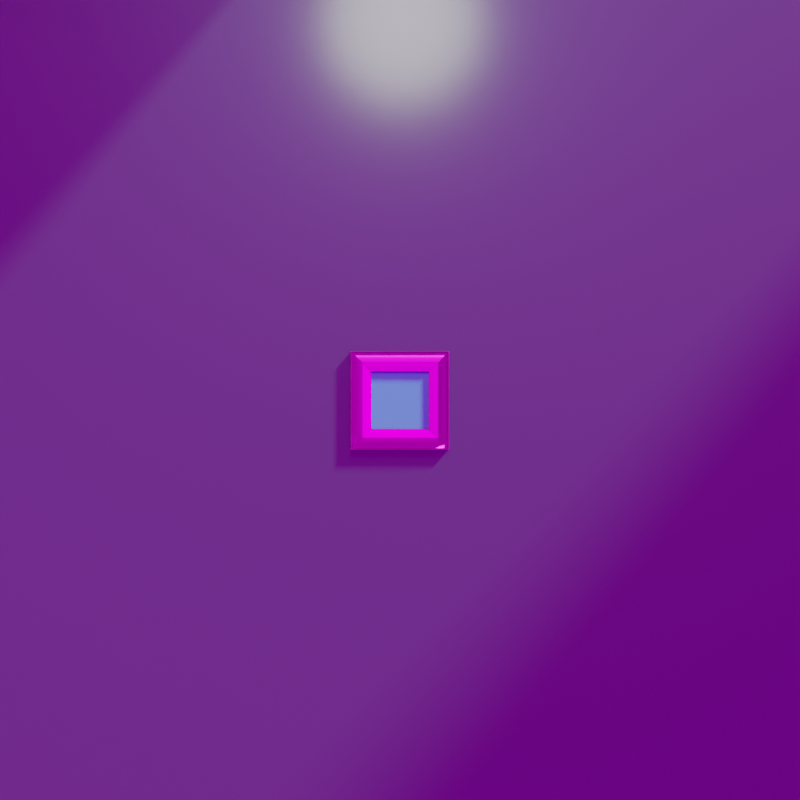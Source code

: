 # Source: art-viz.blend  (saved by Blender 2.93.21; exported with 4.5.12 LTS)
import bpy
from mathutils import Matrix  # noqa: F401  (used for matrix-valued properties, if any)

bpy.ops.wm.read_factory_settings(use_empty=True)
scene = bpy.context.scene
scene.name = 'Scene'

# ---- collections
col_collection = bpy.data.collections.new('Collection'); scene.collection.children.link(col_collection)

# ---- images (referenced by path relative to the original .blend; pixels are not part of the script)
import os
ASSET_DIR = os.environ.get("B2B_ASSET_DIR", "")  # directory of the original .blend (textures are referenced by path, not embedded)
HERE = os.path.dirname(os.path.abspath(__file__))  # packed textures are extracted next to this script under _unpacked/

def load_image(name, relpath, width, height, colorspace="sRGB"):
    """Load a texture the original file referenced (path relative to the .blend, or extracted next to this script)."""
    p = next((c for c in (os.path.join(HERE, relpath), os.path.join(ASSET_DIR, relpath)) if relpath and os.path.exists(c)), "")
    if p:
        img = bpy.data.images.load(p, check_existing=True)
        img.name = name
    else:  # same state as the original file: an image datablock whose file is absent (Cycles renders it pink)
        img = bpy.data.images.new(name, width, height)
        img.source = "FILE"
        img.filepath = "//" + (relpath or name)
    img.colorspace_settings.name = colorspace
    return img
img_paintedplaster017_2k_color_png = load_image('PaintedPlaster017_2K_Color.png', 'textures/PaintedPlaster017_2K_Color.png', 1024, 1024, 'sRGB')
img_paintedplaster017_2k_roughness_png = load_image('PaintedPlaster017_2K_Roughness.png', 'textures/PaintedPlaster017_2K_Roughness.png', 1024, 1024, 'Non-Color')
img_paintedplaster017_2k_displacement_png = load_image('PaintedPlaster017_2K_Displacement.png', 'textures/PaintedPlaster017_2K_Displacement.png', 1024, 1024, 'Non-Color')
img_fabric060_1k_color_jpg = load_image('Fabric060_1K_Color.jpg', 'textures/Fabric060_1K_Color.jpg', 1024, 1024, 'sRGB')
img_fabric060_1k_roughness_jpg = load_image('Fabric060_1K_Roughness.jpg', 'textures/Fabric060_1K_Roughness.jpg', 1024, 1024, 'Non-Color')
img_fabric060_1k_displacement_jpg = load_image('Fabric060_1K_Displacement.jpg', 'textures/Fabric060_1K_Displacement.jpg', 1024, 1024, 'Non-Color')
img_fabric060_1k_ambientocclusion_jpg = load_image('Fabric060_1K_AmbientOcclusion.jpg', 'textures/Fabric060_1K_AmbientOcclusion.jpg', 1024, 1024, 'Non-Color')
img_wood054_2k_color_png = load_image('Wood054_2K_Color.png', 'textures/Wood054_2K_Color.png', 1024, 1024, 'sRGB')
img_wood054_2k_roughness_png = load_image('Wood054_2K_Roughness.png', 'textures/Wood054_2K_Roughness.png', 1024, 1024, 'Non-Color')
img_wood054_2k_displacement_png = load_image('Wood054_2K_Displacement.png', 'textures/Wood054_2K_Displacement.png', 1024, 1024, 'Non-Color')
img_wood059_2k_color_jpg = load_image('Wood059_2K_Color.jpg', 'textures/Wood059_2K_Color.jpg', 1024, 1024, 'sRGB')
img_wood059_2k_roughness_jpg = load_image('Wood059_2K_Roughness.jpg', 'textures/Wood059_2K_Roughness.jpg', 1024, 1024, 'Non-Color')
img_wood059_2k_displacement_jpg = load_image('Wood059_2K_Displacement.jpg', 'textures/Wood059_2K_Displacement.jpg', 1024, 1024, 'Non-Color')
img_wood059_2k_ambientocclusion_jpg = load_image('Wood059_2K_AmbientOcclusion.jpg', 'textures/Wood059_2K_AmbientOcclusion.jpg', 1024, 1024, 'Non-Color')
img_wood060_2k_color_png = load_image('Wood060_2K_Color.png', 'textures/Wood060_2K_Color.png', 1024, 1024, 'sRGB')
img_wood060_2k_roughness_png = load_image('Wood060_2K_Roughness.png', 'textures/Wood060_2K_Roughness.png', 1024, 1024, 'Non-Color')
img_wood060_2k_displacement_png = load_image('Wood060_2K_Displacement.png', 'textures/Wood060_2K_Displacement.png', 1024, 1024, 'Non-Color')
img_wood060_2k_ambientocclusion_png = load_image('Wood060_2K_AmbientOcclusion.png', 'textures/Wood060_2K_AmbientOcclusion.png', 1024, 1024, 'Non-Color')
img_wood062_2k_color_png = load_image('Wood062_2K_Color.png', 'textures/Wood062_2K_Color.png', 1024, 1024, 'sRGB')
img_wood062_2k_roughness_png = load_image('Wood062_2K_Roughness.png', 'textures/Wood062_2K_Roughness.png', 1024, 1024, 'Non-Color')
img_wood062_2k_displacement_png = load_image('Wood062_2K_Displacement.png', 'textures/Wood062_2K_Displacement.png', 1024, 1024, 'Non-Color')
img_wood062_2k_ambientocclusion_png = load_image('Wood062_2K_AmbientOcclusion.png', 'textures/Wood062_2K_AmbientOcclusion.png', 1024, 1024, 'Non-Color')
img_wood063_2k_color_png = load_image('Wood063_2K_Color.png', 'textures/Wood063_2K_Color.png', 1024, 1024, 'sRGB')
img_wood063_2k_roughness_png = load_image('Wood063_2K_Roughness.png', 'textures/Wood063_2K_Roughness.png', 1024, 1024, 'Non-Color')
img_wood063_2k_displacement_png = load_image('Wood063_2K_Displacement.png', 'textures/Wood063_2K_Displacement.png', 1024, 1024, 'Non-Color')
img_wood063_2k_ambientocclusion_png = load_image('Wood063_2K_AmbientOcclusion.png', 'textures/Wood063_2K_AmbientOcclusion.png', 1024, 1024, 'Non-Color')
img_white_plaster_02_rough_4k_png = load_image('white_plaster_02_rough_4k.png', 'textures/white_plaster_02_rough_4k.jpg', 1024, 1024, 'sRGB')
img_white_plaster_02_nor_4k_png = load_image('white_plaster_02_nor_4k.png', 'textures/white_plaster_02_nor_gl_4k.exr', 1024, 1024, 'Non-Color')
img_white_plaster_02_disp_4k_png = load_image('white_plaster_02_disp_4k.png', 'textures/white_plaster_02_disp_4k.png', 1024, 1024, 'Non-Color')
img_white_plaster_02_diff_4k_png = load_image('white_plaster_02_diff_4k.png', 'textures/white_plaster_02_diff_4k.jpg', 1024, 1024, 'sRGB')
img_ornamentedframe01blackandgold_framemetalgold_basecolor_png_002 = load_image('OrnamentedFrame01BlackAndGold_FrameMetalGold_BaseColor.png.002', 'models/textures/OrnamentedFrame01BlackAndGold_FrameMetalGold_BaseColor.png', 1024, 1024, 'sRGB')
img_ornamentedframe01blackandgold_framemetalgold_basecolor_png_003 = load_image('OrnamentedFrame01BlackAndGold_FrameMetalGold_BaseColor.png.003', 'models/textures/OrnamentedFrame01BlackAndGold_FrameMetalGold_BaseColor.png', 1024, 1024, 'Non-Color')
img_ornamentedframe01blackandgold_framemetalgold_roughness_png_001 = load_image('OrnamentedFrame01BlackAndGold_FrameMetalGold_Roughness.png.001', 'models/textures/OrnamentedFrame01BlackAndGold_FrameMetalGold_Roughness.png', 1024, 1024, 'Non-Color')
img_ornamentedframe01blackandgold_framemetalgold_normal_png = load_image('OrnamentedFrame01BlackAndGold_FrameMetalGold_Normal.png', 'models/textures/OrnamentedFrame01BlackAndGold_FrameMetalGold_Normal.png', 1024, 1024, 'Non-Color')
img_ornamentedframe01blackandgold_framemetalgold_height_png_001 = load_image('OrnamentedFrame01BlackAndGold_FrameMetalGold_Height.png.001', 'models/textures/OrnamentedFrame01BlackAndGold_FrameMetalGold_Height.png', 1024, 1024, 'Non-Color')
img_ornamentedframe01blackandgold_framemetalblack_height_png_001 = load_image('OrnamentedFrame01BlackAndGold_FrameMetalBlack_Height.png.001', 'models/textures/OrnamentedFrame01BlackAndGold_FrameMetalBlack_Height.png', 1024, 1024, 'Non-Color')
img_ornamentedframe01blackandgold_framemetalblack_basecolor_png_001 = load_image('OrnamentedFrame01BlackAndGold_FrameMetalBlack_BaseColor.png.001', 'models/textures/OrnamentedFrame01BlackAndGold_FrameMetalBlack_BaseColor.png', 1024, 1024, 'sRGB')
img_ornamentedframe01blackandgold_framemetalblack_basecolor_png_002 = load_image('OrnamentedFrame01BlackAndGold_FrameMetalBlack_BaseColor.png.002', 'models/textures/OrnamentedFrame01BlackAndGold_FrameMetalBlack_BaseColor.png', 1024, 1024, 'Non-Color')
img_ornamentedframe01blackandgold_framemetalblack_roughness_png_001 = load_image('OrnamentedFrame01BlackAndGold_FrameMetalBlack_Roughness.png.001', 'models/textures/OrnamentedFrame01BlackAndGold_FrameMetalBlack_Roughness.png', 1024, 1024, 'Non-Color')
img_ornamentedframe01blackandgold_framemetalblack_normal_png = load_image('OrnamentedFrame01BlackAndGold_FrameMetalBlack_Normal.png', 'models/textures/OrnamentedFrame01BlackAndGold_FrameMetalBlack_Normal.png', 1024, 1024, 'Non-Color')
img_sky_exr = load_image('sky.exr', 'textures/sky.exr', 1024, 1024, 'Linear Rec.709')

# ---- materials (node trees are filled in below, after node groups)
mat_canvasmat = bpy.data.materials.new('CanvasMat')
mat_canvasmat.alpha_threshold = 0.0
mat_canvasmat.line_color = (0.0, 0.0, 0.0, 1.0)
mat_wall = bpy.data.materials.new('Wall')
mat_wall.displacement_method = 'BOTH'
mat_wall.roughness = 1.0
mat_framewhitewoodmat = bpy.data.materials.new('FrameWhiteWoodMat')
mat_framefabricwhite = bpy.data.materials.new('FrameFabricWhite')
mat_framefabricwhite.displacement_method = 'BOTH'
mat_framefabricwhite.roughness = 1.0
mat_frameblackwoodmat = bpy.data.materials.new('FrameBlackWoodMat')
mat_framewoodmat01 = bpy.data.materials.new('FrameWoodMat01')
mat_framewoodmat01.displacement_method = 'BOTH'
mat_framewoodmat01.roughness = 1.0
mat_framewoodmat02 = bpy.data.materials.new('FrameWoodMat02')
mat_framewoodmat02.displacement_method = 'BOTH'
mat_framewoodmat02.roughness = 1.0
mat_framewoodmt03 = bpy.data.materials.new('FrameWoodMt03')
mat_framewoodmt03.displacement_method = 'BOTH'
mat_framewoodmt03.roughness = 1.0
mat_framewoodmat04 = bpy.data.materials.new('FrameWoodMat04')
mat_framewoodmat04.displacement_method = 'BOTH'
mat_framewoodmat04.roughness = 1.0
mat_framewoodmat05 = bpy.data.materials.new('FrameWoodMat05')
mat_framewoodmat05.displacement_method = 'BOTH'
mat_framewoodmat05.roughness = 1.0
mat_white_plaster_02 = bpy.data.materials.new('white_plaster_02')
mat_white_plaster_02.displacement_method = 'DISPLACEMENT'
mat_framemetalsilver = bpy.data.materials.new('FrameMetalSilver')
mat_framemetalsilver.displacement_method = 'BOTH'
mat_framemetalsilver.roughness = 1.0
mat_framemetalgold = bpy.data.materials.new('FrameMetalGold')
mat_framemetalgold.displacement_method = 'BOTH'
mat_framemetalgold.roughness = 1.0
mat_framemetalblack = bpy.data.materials.new('FrameMetalBlack')
mat_framemetalblack.displacement_method = 'BOTH'
mat_framemetalblack.roughness = 1.0

# ---- node groups
ng_auto_smooth = bpy.data.node_groups.new('Auto Smooth', 'GeometryNodeTree')
_s = ng_auto_smooth.interface.new_socket(name='Geometry', in_out='OUTPUT', socket_type='NodeSocketGeometry')
_s = ng_auto_smooth.interface.new_socket(name='Geometry', in_out='INPUT', socket_type='NodeSocketGeometry')
_s = ng_auto_smooth.interface.new_socket(name='Angle', in_out='INPUT', socket_type='NodeSocketFloat')
_s.subtype = 'ANGLE'
_s.min_value = 0.0
_s.max_value = 3.142
ng_auto_smooth.is_modifier = True
_N = ng_auto_smooth.nodes; _L = ng_auto_smooth.links
n0 = _N.new('NodeGroupOutput'); n0.name = 'Group Output'; n0.location = (480, -100)
n1 = _N.new('NodeGroupInput'); n1.name = 'Group Input'; n1.location = (-420, -300)
n2 = _N.new('NodeGroupInput'); n2.name = 'Group Input.001'; n2.location = (-60, -100)
n3 = _N.new('GeometryNodeSetShadeSmooth'); n3.name = 'Set Shade Smooth'; n3.location = (120, -100)
n3.domain = 'EDGE'
n4 = _N.new('GeometryNodeSetShadeSmooth'); n4.name = 'Set Shade Smooth.001'; n4.location = (300, -100)
n5 = _N.new('GeometryNodeInputMeshEdgeAngle'); n5.name = 'Edge Angle'; n5.location = (-420, -220)
n6 = _N.new('GeometryNodeInputEdgeSmooth'); n6.name = 'Is Edge Smooth'; n6.location = (-60, -160)
n7 = _N.new('GeometryNodeInputShadeSmooth'); n7.name = 'Is Face Smooth'; n7.location = (-240, -340)
n8 = _N.new('FunctionNodeBooleanMath'); n8.name = 'Boolean Math'; n8.location = (-60, -220)
n9 = _N.new('FunctionNodeCompare'); n9.name = 'Compare'; n9.location = (-240, -180)
n9.operation = 'LESS_EQUAL'
_L.new(n5.outputs[0], n9.inputs[0])
_L.new(n4.outputs[0], n0.inputs[0])
_L.new(n1.outputs[1], n9.inputs[1])
_L.new(n9.outputs[0], n8.inputs[0])
_L.new(n7.outputs[0], n8.inputs[1])
_L.new(n2.outputs[0], n3.inputs[0])
_L.new(n6.outputs[0], n3.inputs[1])
_L.new(n3.outputs[0], n4.inputs[0])
_L.new(n8.outputs[0], n3.inputs[2])
n0.is_active_output = True

# ---- material node trees
mat_canvasmat.use_nodes = True; mat_canvasmat.node_tree.nodes.clear()
_N = mat_canvasmat.node_tree.nodes; _L = mat_canvasmat.node_tree.links
n0 = _N.new('ShaderNodeOutputMaterial'); n0.name = 'Material Output'; n0.location = (300, 300)
n1 = _N.new('ShaderNodeBsdfPrincipled'); n1.name = 'Principled BSDF'; n1.location = (10, 300)
n1.distribution = 'GGX'
n1.subsurface_method = 'BURLEY'
n1.inputs[0].default_value = (0.05666, 0.3092, 0.5596, 1.0)
n1.inputs[2].default_value = 0.4
n1.inputs[3].default_value = 1.45
n1.inputs[27].default_value = (0.0, 0.0, 0.0, 1.0)
n1.inputs[28].default_value = 1.0
_L.new(n1.outputs[0], n0.inputs[0])
n0.is_active_output = True
mat_wall.use_nodes = True; mat_wall.node_tree.nodes.clear()
_N = mat_wall.node_tree.nodes; _L = mat_wall.node_tree.links
n0 = _N.new('NodeFrame'); n0.name = 'Frame'; n0.location = (-1190, 30)
n0.label = 'Texture Coordinates'
n0.width = 440
n1 = _N.new('ShaderNodeOutputMaterial'); n1.name = 'Material Output'; n1.location = (0, 0)
n2 = _N.new('ShaderNodeBsdfPrincipled'); n2.name = 'Principled BSDF'; n2.location = (-340, 0)
n2.distribution = 'GGX'
n2.subsurface_method = 'BURLEY'
n2.inputs[0].default_value = (0.02732, 0.0356, 0.08866, 1.0)
n2.inputs[3].default_value = 1.45
n2.inputs[13].default_value = 1.0
n2.inputs[27].default_value = (0.0, 0.0, 0.0, 1.0)
n2.inputs[28].default_value = 1.0
n3 = _N.new('ShaderNodeTexCoord'); n3.name = 'Texture Coordinate'; n3.location = (30, -30)
n4 = _N.new('ShaderNodeMapping'); n4.name = 'Mapping'; n4.location = (270, -30)
n5 = _N.new('ShaderNodeTexImage'); n5.name = 'Image Texture'; n5.location = (-680, 0)
n5.image = img_paintedplaster017_2k_color_png
n6 = _N.new('ShaderNodeTexImage'); n6.name = 'Image Texture.001'; n6.location = (-680, -271)
n6.image = img_paintedplaster017_2k_roughness_png
n7 = _N.new('ShaderNodeTexImage'); n7.name = 'Image Texture.002'; n7.location = (-680, -542)
n7.image = img_paintedplaster017_2k_displacement_png
n8 = _N.new('ShaderNodeDisplacement'); n8.name = 'Displacement'; n8.location = (-340, -591)
n8.inputs[2].default_value = 0.1
n3.parent = n0
n4.parent = n0
_L.new(n2.outputs[0], n1.inputs[0])
_L.new(n3.outputs[2], n4.inputs[0])
_L.new(n4.outputs[0], n5.inputs[0])
_L.new(n4.outputs[0], n6.inputs[0])
_L.new(n4.outputs[0], n7.inputs[0])
_L.new(n6.outputs[0], n2.inputs[2])
_L.new(n7.outputs[0], n8.inputs[0])
_L.new(n8.outputs[0], n1.inputs[2])
n1.is_active_output = True
mat_framewhitewoodmat.use_nodes = True; mat_framewhitewoodmat.node_tree.nodes.clear()
_N = mat_framewhitewoodmat.node_tree.nodes; _L = mat_framewhitewoodmat.node_tree.links
n0 = _N.new('ShaderNodeBsdfPrincipled'); n0.name = 'Principled BSDF'; n0.location = (10, 300)
n0.distribution = 'GGX'
n0.subsurface_method = 'BURLEY'
n0.inputs[2].default_value = 0.1167
n0.inputs[3].default_value = 1.45
n0.inputs[13].default_value = 1.0
n0.inputs[27].default_value = (0.0, 0.0, 0.0, 1.0)
n0.inputs[28].default_value = 1.0
n1 = _N.new('ShaderNodeOutputMaterial'); n1.name = 'Material Output'; n1.location = (300, 300)
_L.new(n0.outputs[0], n1.inputs[0])
n1.is_active_output = True
mat_framefabricwhite.use_nodes = True; mat_framefabricwhite.node_tree.nodes.clear()
_N = mat_framefabricwhite.node_tree.nodes; _L = mat_framefabricwhite.node_tree.links
n0 = _N.new('ShaderNodeBsdfPrincipled'); n0.name = 'Principled BSDF'; n0.location = (-340, 0)
n0.distribution = 'GGX'
n0.subsurface_method = 'BURLEY'
n0.inputs[3].default_value = 1.45
n0.inputs[27].default_value = (0.0, 0.0, 0.0, 1.0)
n0.inputs[28].default_value = 1.0
n1 = _N.new('ShaderNodeOutputMaterial'); n1.name = 'Material Output'; n1.location = (0, 0)
n2 = _N.new('ShaderNodeTexCoord'); n2.name = 'Texture Coordinate'; n2.location = (30, -30)
n3 = _N.new('ShaderNodeMapping'); n3.name = 'Mapping'; n3.location = (270, -30)
n4 = _N.new('NodeFrame'); n4.name = 'Frame'; n4.location = (-1190, 30)
n4.label = 'Texture Coordinates'
n4.width = 440
n5 = _N.new('ShaderNodeTexImage'); n5.name = 'Image Texture'; n5.location = (-680, 0)
n5.image = img_fabric060_1k_color_jpg
n6 = _N.new('ShaderNodeTexImage'); n6.name = 'Image Texture.001'; n6.location = (-680, -271)
n6.image = img_fabric060_1k_roughness_jpg
n7 = _N.new('ShaderNodeTexImage'); n7.name = 'Image Texture.002'; n7.location = (-680, -542)
n7.image = img_fabric060_1k_displacement_jpg
n8 = _N.new('ShaderNodeTexImage'); n8.name = 'Image Texture.003'; n8.location = (0, 300)
n8.image = img_fabric060_1k_ambientocclusion_jpg
n9 = _N.new('ShaderNodeDisplacement'); n9.name = 'Displacement'; n9.location = (-340, -591)
n9.inputs[2].default_value = 0.2
n2.parent = n4
n3.parent = n4
_L.new(n0.outputs[0], n1.inputs[0])
_L.new(n2.outputs[2], n3.inputs[0])
_L.new(n3.outputs[0], n5.inputs[0])
_L.new(n3.outputs[0], n6.inputs[0])
_L.new(n3.outputs[0], n7.inputs[0])
_L.new(n3.outputs[0], n8.inputs[0])
_L.new(n5.outputs[0], n0.inputs[0])
_L.new(n6.outputs[0], n0.inputs[2])
_L.new(n7.outputs[0], n9.inputs[0])
_L.new(n9.outputs[0], n1.inputs[2])
n1.is_active_output = True
mat_frameblackwoodmat.use_nodes = True; mat_frameblackwoodmat.node_tree.nodes.clear()
_N = mat_frameblackwoodmat.node_tree.nodes; _L = mat_frameblackwoodmat.node_tree.links
n0 = _N.new('ShaderNodeBsdfPrincipled'); n0.name = 'Principled BSDF'; n0.location = (10, 300)
n0.distribution = 'GGX'
n0.subsurface_method = 'BURLEY'
n0.inputs[0].default_value = (0.0, 0.0, 0.0, 1.0)
n0.inputs[2].default_value = 0.2583
n0.inputs[3].default_value = 1.45
n0.inputs[13].default_value = 1.0
n0.inputs[19].default_value = 0.25
n0.inputs[20].default_value = 0.105
n0.inputs[27].default_value = (0.0, 0.0, 0.0, 1.0)
n0.inputs[28].default_value = 1.0
n1 = _N.new('ShaderNodeOutputMaterial'); n1.name = 'Material Output'; n1.location = (300, 300)
_L.new(n0.outputs[0], n1.inputs[0])
n1.is_active_output = True
mat_framewoodmat01.use_nodes = True; mat_framewoodmat01.node_tree.nodes.clear()
_N = mat_framewoodmat01.node_tree.nodes; _L = mat_framewoodmat01.node_tree.links
n0 = _N.new('ShaderNodeBsdfPrincipled'); n0.name = 'Principled BSDF'; n0.location = (-340, 0)
n0.distribution = 'GGX'
n0.subsurface_method = 'BURLEY'
n0.inputs[3].default_value = 1.45
n0.inputs[27].default_value = (0.0, 0.0, 0.0, 1.0)
n0.inputs[28].default_value = 1.0
n1 = _N.new('ShaderNodeOutputMaterial'); n1.name = 'Material Output'; n1.location = (0, 0)
n2 = _N.new('ShaderNodeTexCoord'); n2.name = 'Texture Coordinate'; n2.location = (-1160, 0)
n3 = _N.new('ShaderNodeMapping'); n3.name = 'Mapping'; n3.location = (-920, 0)
n4 = _N.new('NodeFrame'); n4.name = 'Frame'; n4.location = (0, 0)
n4.label = 'Texture Coordinates'
n4.width = 150
n5 = _N.new('ShaderNodeTexImage'); n5.name = 'Image Texture'; n5.location = (-680, 0)
n5.image = img_wood054_2k_color_png
n6 = _N.new('ShaderNodeTexImage'); n6.name = 'Image Texture.001'; n6.location = (-680, -271)
n6.image = img_wood054_2k_roughness_png
n7 = _N.new('ShaderNodeTexImage'); n7.name = 'Image Texture.002'; n7.location = (-680, -542)
n7.image = img_wood054_2k_displacement_png
n8 = _N.new('ShaderNodeDisplacement'); n8.name = 'Displacement'; n8.location = (-340, -591)
n8.inputs[2].default_value = 0.2
n2.parent = n4
n3.parent = n4
_L.new(n0.outputs[0], n1.inputs[0])
_L.new(n2.outputs[2], n3.inputs[0])
_L.new(n3.outputs[0], n5.inputs[0])
_L.new(n3.outputs[0], n6.inputs[0])
_L.new(n3.outputs[0], n7.inputs[0])
_L.new(n5.outputs[0], n0.inputs[0])
_L.new(n6.outputs[0], n0.inputs[2])
_L.new(n7.outputs[0], n8.inputs[0])
_L.new(n8.outputs[0], n1.inputs[2])
n1.is_active_output = True
mat_framewoodmat02.use_nodes = True; mat_framewoodmat02.node_tree.nodes.clear()
_N = mat_framewoodmat02.node_tree.nodes; _L = mat_framewoodmat02.node_tree.links
n0 = _N.new('ShaderNodeBsdfPrincipled'); n0.name = 'Principled BSDF'; n0.location = (-340, 0)
n0.distribution = 'GGX'
n0.subsurface_method = 'BURLEY'
n0.inputs[3].default_value = 1.45
n0.inputs[27].default_value = (0.0, 0.0, 0.0, 1.0)
n0.inputs[28].default_value = 1.0
n1 = _N.new('ShaderNodeOutputMaterial'); n1.name = 'Material Output'; n1.location = (0, 0)
n2 = _N.new('ShaderNodeTexCoord'); n2.name = 'Texture Coordinate'; n2.location = (-1160, 0)
n3 = _N.new('ShaderNodeMapping'); n3.name = 'Mapping'; n3.location = (-920, 0)
n4 = _N.new('NodeFrame'); n4.name = 'Frame'; n4.location = (0, 0)
n4.label = 'Texture Coordinates'
n4.width = 150
n5 = _N.new('ShaderNodeTexImage'); n5.name = 'Image Texture'; n5.location = (-680, 0)
n5.image = img_wood059_2k_color_jpg
n6 = _N.new('ShaderNodeTexImage'); n6.name = 'Image Texture.001'; n6.location = (-680, -271)
n6.image = img_wood059_2k_roughness_jpg
n7 = _N.new('ShaderNodeTexImage'); n7.name = 'Image Texture.002'; n7.location = (-680, -542)
n7.image = img_wood059_2k_displacement_jpg
n8 = _N.new('ShaderNodeTexImage'); n8.name = 'Image Texture.003'; n8.location = (0, 300)
n8.image = img_wood059_2k_ambientocclusion_jpg
n9 = _N.new('ShaderNodeDisplacement'); n9.name = 'Displacement'; n9.location = (-340, -591)
n9.inputs[2].default_value = 0.2
n2.parent = n4
n3.parent = n4
_L.new(n0.outputs[0], n1.inputs[0])
_L.new(n2.outputs[2], n3.inputs[0])
_L.new(n3.outputs[0], n5.inputs[0])
_L.new(n3.outputs[0], n6.inputs[0])
_L.new(n3.outputs[0], n7.inputs[0])
_L.new(n3.outputs[0], n8.inputs[0])
_L.new(n5.outputs[0], n0.inputs[0])
_L.new(n6.outputs[0], n0.inputs[2])
_L.new(n7.outputs[0], n9.inputs[0])
_L.new(n9.outputs[0], n1.inputs[2])
n1.is_active_output = True
mat_framewoodmt03.use_nodes = True; mat_framewoodmt03.node_tree.nodes.clear()
_N = mat_framewoodmt03.node_tree.nodes; _L = mat_framewoodmt03.node_tree.links
n0 = _N.new('ShaderNodeBsdfPrincipled'); n0.name = 'Principled BSDF'; n0.location = (-340, 0)
n0.distribution = 'GGX'
n0.subsurface_method = 'BURLEY'
n0.inputs[3].default_value = 1.45
n0.inputs[27].default_value = (0.0, 0.0, 0.0, 1.0)
n0.inputs[28].default_value = 1.0
n1 = _N.new('ShaderNodeOutputMaterial'); n1.name = 'Material Output'; n1.location = (0, 0)
n2 = _N.new('ShaderNodeTexCoord'); n2.name = 'Texture Coordinate'; n2.location = (-1160, 0)
n3 = _N.new('ShaderNodeMapping'); n3.name = 'Mapping'; n3.location = (-920, 0)
n4 = _N.new('NodeFrame'); n4.name = 'Frame'; n4.location = (0, 0)
n4.label = 'Texture Coordinates'
n4.width = 150
n5 = _N.new('ShaderNodeTexImage'); n5.name = 'Image Texture'; n5.location = (-680, 0)
n5.image = img_wood060_2k_color_png
n6 = _N.new('ShaderNodeTexImage'); n6.name = 'Image Texture.001'; n6.location = (-680, -271)
n6.image = img_wood060_2k_roughness_png
n7 = _N.new('ShaderNodeTexImage'); n7.name = 'Image Texture.002'; n7.location = (-680, -542)
n7.image = img_wood060_2k_displacement_png
n8 = _N.new('ShaderNodeTexImage'); n8.name = 'Image Texture.003'; n8.location = (0, 300)
n8.image = img_wood060_2k_ambientocclusion_png
n9 = _N.new('ShaderNodeDisplacement'); n9.name = 'Displacement'; n9.location = (-340, -591)
n9.inputs[2].default_value = 0.2
n2.parent = n4
n3.parent = n4
_L.new(n0.outputs[0], n1.inputs[0])
_L.new(n2.outputs[2], n3.inputs[0])
_L.new(n3.outputs[0], n5.inputs[0])
_L.new(n3.outputs[0], n6.inputs[0])
_L.new(n3.outputs[0], n7.inputs[0])
_L.new(n3.outputs[0], n8.inputs[0])
_L.new(n5.outputs[0], n0.inputs[0])
_L.new(n6.outputs[0], n0.inputs[2])
_L.new(n7.outputs[0], n9.inputs[0])
_L.new(n9.outputs[0], n1.inputs[2])
n1.is_active_output = True
mat_framewoodmat04.use_nodes = True; mat_framewoodmat04.node_tree.nodes.clear()
_N = mat_framewoodmat04.node_tree.nodes; _L = mat_framewoodmat04.node_tree.links
n0 = _N.new('ShaderNodeBsdfPrincipled'); n0.name = 'Principled BSDF'; n0.location = (-340, 0)
n0.distribution = 'GGX'
n0.subsurface_method = 'BURLEY'
n0.inputs[3].default_value = 1.45
n0.inputs[27].default_value = (0.0, 0.0, 0.0, 1.0)
n0.inputs[28].default_value = 1.0
n1 = _N.new('ShaderNodeOutputMaterial'); n1.name = 'Material Output'; n1.location = (0, 0)
n2 = _N.new('ShaderNodeTexCoord'); n2.name = 'Texture Coordinate'; n2.location = (30, -30)
n3 = _N.new('ShaderNodeMapping'); n3.name = 'Mapping'; n3.location = (270, -30)
n4 = _N.new('NodeFrame'); n4.name = 'Frame'; n4.location = (-1190, 30)
n4.label = 'Texture Coordinates'
n4.width = 440
n5 = _N.new('ShaderNodeTexImage'); n5.name = 'Image Texture'; n5.location = (-680, 0)
n5.image = img_wood062_2k_color_png
n6 = _N.new('ShaderNodeTexImage'); n6.name = 'Image Texture.001'; n6.location = (-680, -271)
n6.image = img_wood062_2k_roughness_png
n7 = _N.new('ShaderNodeTexImage'); n7.name = 'Image Texture.002'; n7.location = (-680, -542)
n7.image = img_wood062_2k_displacement_png
n8 = _N.new('ShaderNodeTexImage'); n8.name = 'Image Texture.003'; n8.location = (0, 300)
n8.image = img_wood062_2k_ambientocclusion_png
n9 = _N.new('ShaderNodeDisplacement'); n9.name = 'Displacement'; n9.location = (-340, -591)
n9.inputs[2].default_value = 0.2
n2.parent = n4
n3.parent = n4
_L.new(n0.outputs[0], n1.inputs[0])
_L.new(n2.outputs[2], n3.inputs[0])
_L.new(n3.outputs[0], n5.inputs[0])
_L.new(n3.outputs[0], n6.inputs[0])
_L.new(n3.outputs[0], n7.inputs[0])
_L.new(n3.outputs[0], n8.inputs[0])
_L.new(n5.outputs[0], n0.inputs[0])
_L.new(n6.outputs[0], n0.inputs[2])
_L.new(n7.outputs[0], n9.inputs[0])
_L.new(n9.outputs[0], n1.inputs[2])
n1.is_active_output = True
mat_framewoodmat05.use_nodes = True; mat_framewoodmat05.node_tree.nodes.clear()
_N = mat_framewoodmat05.node_tree.nodes; _L = mat_framewoodmat05.node_tree.links
n0 = _N.new('NodeFrame'); n0.name = 'Frame'; n0.location = (-1190, 30)
n0.label = 'Texture Coordinates'
n0.width = 440
n1 = _N.new('ShaderNodeBsdfPrincipled'); n1.name = 'Principled BSDF'; n1.location = (-340, 0)
n1.distribution = 'GGX'
n1.subsurface_method = 'BURLEY'
n1.inputs[3].default_value = 1.45
n1.inputs[27].default_value = (0.0, 0.0, 0.0, 1.0)
n1.inputs[28].default_value = 1.0
n2 = _N.new('ShaderNodeTexCoord'); n2.name = 'Texture Coordinate'; n2.location = (30, -30)
n3 = _N.new('ShaderNodeMapping'); n3.name = 'Mapping'; n3.location = (270, -30)
n4 = _N.new('ShaderNodeTexImage'); n4.name = 'Image Texture'; n4.location = (-680, 0)
n4.image = img_wood063_2k_color_png
n5 = _N.new('ShaderNodeTexImage'); n5.name = 'Image Texture.001'; n5.location = (-680, -271)
n5.image = img_wood063_2k_roughness_png
n6 = _N.new('ShaderNodeTexImage'); n6.name = 'Image Texture.002'; n6.location = (-680, -542)
n6.image = img_wood063_2k_displacement_png
n7 = _N.new('ShaderNodeTexImage'); n7.name = 'Image Texture.003'; n7.location = (0, 300)
n7.image = img_wood063_2k_ambientocclusion_png
n8 = _N.new('ShaderNodeDisplacement'); n8.name = 'Displacement'; n8.location = (-340, -591)
n8.inputs[2].default_value = 0.2
n9 = _N.new('ShaderNodeOutputMaterial'); n9.name = 'Material Output'; n9.location = (0, 0)
n2.parent = n0
n3.parent = n0
_L.new(n1.outputs[0], n9.inputs[0])
_L.new(n2.outputs[2], n3.inputs[0])
_L.new(n3.outputs[0], n4.inputs[0])
_L.new(n3.outputs[0], n5.inputs[0])
_L.new(n3.outputs[0], n6.inputs[0])
_L.new(n3.outputs[0], n7.inputs[0])
_L.new(n4.outputs[0], n1.inputs[0])
_L.new(n5.outputs[0], n1.inputs[2])
_L.new(n6.outputs[0], n8.inputs[0])
_L.new(n8.outputs[0], n9.inputs[2])
n9.is_active_output = True
mat_white_plaster_02.use_nodes = True; mat_white_plaster_02.node_tree.nodes.clear()
_N = mat_white_plaster_02.node_tree.nodes; _L = mat_white_plaster_02.node_tree.links
n0 = _N.new('NodeFrame'); n0.name = 'Frame.001'; n0.location = (-1491, 255)
n0.label = 'Tiling'
n0.width = 530
n0.label_size = 19
n1 = _N.new('NodeFrame'); n1.name = 'Textures'; n1.location = (-704, 541)
n1.label = 'Textures'
n1.width = 535
n2 = _N.new('ShaderNodeOutputMaterial'); n2.name = 'Material Output'; n2.location = (704, 147)
n3 = _N.new('ShaderNodeDisplacement'); n3.name = 'Displacement'; n3.location = (135, -275)
n3.inputs[1].default_value = 0.6
n4 = _N.new('ShaderNodeMapping'); n4.name = 'Mapping'; n4.location = (260, -30)
n4.width = 240
n5 = _N.new('ShaderNodeTexCoord'); n5.name = 'Texture Coordinate'; n5.location = (30, -38)
n6 = _N.new('ShaderNodeBsdfPrincipled'); n6.name = 'Principled BSDF'; n6.location = (85, 457)
n6.distribution = 'GGX'
n6.inputs[3].default_value = 1.45
n6.inputs[9].default_value = (0.04, 0.04, 0.04)
n6.inputs[19].default_value = 0.25
n6.inputs[20].default_value = 0.1345
n6.inputs[27].default_value = (0.0, 0.0, 0.0, 1.0)
n6.inputs[28].default_value = 1.0
n7 = _N.new('ShaderNodeTexImage'); n7.name = 'Image Texture.002'; n7.location = (30, -527)
n7.width = 278
n7.image = img_white_plaster_02_rough_4k_png
n8 = _N.new('ShaderNodeTexImage'); n8.name = 'Image Texture.003'; n8.location = (30, -790)
n8.width = 294
n8.image = img_white_plaster_02_nor_4k_png
n9 = _N.new('ShaderNodeTexImage'); n9.name = 'Image Texture.006'; n9.location = (37, -1090)
n9.width = 303
n9.image = img_white_plaster_02_disp_4k_png
n10 = _N.new('ShaderNodeNormalMap'); n10.name = 'Normal Map'; n10.location = (364, -689)
n10.width = 141
n11 = _N.new('ShaderNodeTexImage'); n11.name = 'Image Texture'; n11.location = (39, -30)
n11.width = 289
n11.image = img_white_plaster_02_diff_4k_png
n12 = _N.new('ShaderNodeMix'); n12.name = 'Mix'; n12.location = (-135, 483)
n12.data_type = 'RGBA'
n12.inputs[7].default_value = (0.1936, 0.1936, 0.1936, 1.0)
n4.parent = n0
n5.parent = n0
n7.parent = n1
n8.parent = n1
n9.parent = n1
n10.parent = n1
n11.parent = n1
_L.new(n6.outputs[0], n2.inputs[0])
_L.new(n4.outputs[0], n11.inputs[0])
_L.new(n8.outputs[0], n10.inputs[1])
_L.new(n3.outputs[0], n2.inputs[2])
_L.new(n4.outputs[0], n7.inputs[0])
_L.new(n4.outputs[0], n8.inputs[0])
_L.new(n9.outputs[0], n3.inputs[0])
_L.new(n4.outputs[0], n9.inputs[0])
_L.new(n5.outputs[2], n4.inputs[0])
_L.new(n11.outputs[0], n12.inputs[6])
_L.new(n10.outputs[0], n6.inputs[5])
_L.new(n12.outputs[2], n6.inputs[0])
n2.is_active_output = True
mat_framemetalsilver.use_nodes = True; mat_framemetalsilver.node_tree.nodes.clear()
_N = mat_framemetalsilver.node_tree.nodes; _L = mat_framemetalsilver.node_tree.links
n0 = _N.new('ShaderNodeOutputMaterial'); n0.name = 'Material Output'; n0.location = (0, 0)
n1 = _N.new('ShaderNodeBsdfPrincipled'); n1.name = 'Principled BSDF'; n1.location = (-340, 0)
n1.distribution = 'GGX'
n1.subsurface_method = 'BURLEY'
n1.inputs[0].default_value = (0.8514, 0.8514, 0.8514, 1.0)
n1.inputs[1].default_value = 1.0
n1.inputs[2].default_value = 0.1182
n1.inputs[3].default_value = 1.45
n1.inputs[13].default_value = 0.0
n1.inputs[27].default_value = (0.0, 0.0, 0.0, 1.0)
n1.inputs[28].default_value = 1.0
_L.new(n1.outputs[0], n0.inputs[0])
n0.is_active_output = True
mat_framemetalgold.use_nodes = True; mat_framemetalgold.node_tree.nodes.clear()
_N = mat_framemetalgold.node_tree.nodes; _L = mat_framemetalgold.node_tree.links
n0 = _N.new('NodeFrame'); n0.name = 'Frame'; n0.location = (-1620, 30)
n0.label = 'Mapping'
n0.width = 400
n1 = _N.new('NodeFrame'); n1.name = 'Frame.001'; n1.location = (-978, 230)
n1.label = 'Textures'
n1.width = 358
n2 = _N.new('ShaderNodeOutputMaterial'); n2.name = 'Material Output'; n2.location = (0, 0)
n3 = _N.new('ShaderNodeTexImage'); n3.name = 'Image Texture.001'; n3.location = (88, -30)
n3.label = 'Base Color'
n3.image = img_ornamentedframe01blackandgold_framemetalgold_basecolor_png_002
n4 = _N.new('ShaderNodeTexImage'); n4.name = 'Image Texture.002'; n4.location = (88, -310)
n4.label = 'Metallic'
n4.image = img_ornamentedframe01blackandgold_framemetalgold_basecolor_png_003
n5 = _N.new('ShaderNodeTexImage'); n5.name = 'Image Texture.003'; n5.location = (88, -590)
n5.label = 'Roughness'
n5.image = img_ornamentedframe01blackandgold_framemetalgold_roughness_png_001
n6 = _N.new('ShaderNodeTexImage'); n6.name = 'Image Texture.004'; n6.location = (88, -870)
n6.label = 'Normal'
n6.image = img_ornamentedframe01blackandgold_framemetalgold_normal_png
n7 = _N.new('ShaderNodeMapping'); n7.name = 'Mapping'; n7.location = (230, -30)
n8 = _N.new('NodeReroute'); n8.name = 'Reroute'; n8.location = (38, -650)
n8.width = 16
n8.socket_idname = 'NodeSocketVector'
n9 = _N.new('ShaderNodeTexCoord'); n9.name = 'Texture Coordinate'; n9.location = (30, -30)
n10 = _N.new('ShaderNodeTexImage'); n10.name = 'Image Texture'; n10.location = (88, -1150)
n10.label = 'Displacement'
n10.image = img_ornamentedframe01blackandgold_framemetalgold_height_png_001
n11 = _N.new('ShaderNodeDisplacement'); n11.name = 'Displacement'; n11.location = (-273, -636)
n11.inputs[2].default_value = 0.1
n12 = _N.new('ShaderNodeBsdfPrincipled'); n12.name = 'Principled BSDF'; n12.location = (-340, 0)
n12.distribution = 'GGX'
n12.subsurface_method = 'BURLEY'
n12.inputs[3].default_value = 1.45
n12.inputs[13].default_value = 0.0
n12.inputs[27].default_value = (0.0, 0.0, 0.0, 1.0)
n12.inputs[28].default_value = 1.0
n13 = _N.new('ShaderNodeNormalMap'); n13.name = 'Normal Map'; n13.location = (-590, -640)
n13.inputs[0].default_value = 0.05
n3.parent = n1
n4.parent = n1
n5.parent = n1
n6.parent = n1
n7.parent = n0
n8.parent = n1
n9.parent = n0
n10.parent = n1
_L.new(n10.outputs[0], n11.inputs[0])
_L.new(n11.outputs[0], n2.inputs[2])
_L.new(n3.outputs[0], n12.inputs[0])
_L.new(n4.outputs[0], n12.inputs[1])
_L.new(n5.outputs[0], n12.inputs[2])
_L.new(n6.outputs[0], n13.inputs[1])
_L.new(n8.outputs[0], n3.inputs[0])
_L.new(n8.outputs[0], n4.inputs[0])
_L.new(n8.outputs[0], n5.inputs[0])
_L.new(n8.outputs[0], n6.inputs[0])
_L.new(n8.outputs[0], n10.inputs[0])
_L.new(n7.outputs[0], n8.inputs[0])
_L.new(n9.outputs[2], n7.inputs[0])
_L.new(n12.outputs[0], n2.inputs[0])
_L.new(n13.outputs[0], n12.inputs[5])
n2.is_active_output = True
mat_framemetalblack.use_nodes = True; mat_framemetalblack.node_tree.nodes.clear()
_N = mat_framemetalblack.node_tree.nodes; _L = mat_framemetalblack.node_tree.links
n0 = _N.new('NodeFrame'); n0.name = 'Frame'; n0.location = (-1619, -7)
n0.label = 'Mapping'
n0.width = 400
n1 = _N.new('NodeFrame'); n1.name = 'Frame.001'; n1.location = (-977, 193)
n1.label = 'Textures'
n1.width = 358
n2 = _N.new('ShaderNodeOutputMaterial'); n2.name = 'Material Output'; n2.location = (0, 0)
n3 = _N.new('ShaderNodeTexImage'); n3.name = 'Image Texture'; n3.location = (88, -1150)
n3.label = 'Displacement'
n3.image = img_ornamentedframe01blackandgold_framemetalblack_height_png_001
n4 = _N.new('ShaderNodeTexImage'); n4.name = 'Image Texture.001'; n4.location = (88, -30)
n4.label = 'Base Color'
n4.image = img_ornamentedframe01blackandgold_framemetalblack_basecolor_png_001
n5 = _N.new('ShaderNodeTexImage'); n5.name = 'Image Texture.002'; n5.location = (88, -310)
n5.label = 'Metallic'
n5.image = img_ornamentedframe01blackandgold_framemetalblack_basecolor_png_002
n6 = _N.new('ShaderNodeTexImage'); n6.name = 'Image Texture.003'; n6.location = (88, -590)
n6.label = 'Roughness'
n6.image = img_ornamentedframe01blackandgold_framemetalblack_roughness_png_001
n7 = _N.new('ShaderNodeTexImage'); n7.name = 'Image Texture.004'; n7.location = (88, -870)
n7.label = 'Normal'
n7.image = img_ornamentedframe01blackandgold_framemetalblack_normal_png
n8 = _N.new('ShaderNodeMapping'); n8.name = 'Mapping'; n8.location = (230, -30)
n9 = _N.new('NodeReroute'); n9.name = 'Reroute'; n9.location = (38, -662)
n9.width = 16
n9.socket_idname = 'NodeSocketVector'
n10 = _N.new('ShaderNodeTexCoord'); n10.name = 'Texture Coordinate'; n10.location = (30, -30)
n11 = _N.new('ShaderNodeNormalMap'); n11.name = 'Normal Map'; n11.location = (-589, -677)
n11.inputs[0].default_value = 2.1
n12 = _N.new('ShaderNodeDisplacement'); n12.name = 'Displacement'; n12.location = (-339, -597)
n12.inputs[2].default_value = 0.1
n13 = _N.new('ShaderNodeBsdfPrincipled'); n13.name = 'Principled BSDF'; n13.location = (-346, 71)
n13.distribution = 'GGX'
n13.subsurface_method = 'BURLEY'
n13.inputs[3].default_value = 1.45
n13.inputs[13].default_value = 0.3636
n13.inputs[27].default_value = (0.0, 0.0, 0.0, 1.0)
n13.inputs[28].default_value = 1.0
n3.parent = n1
n4.parent = n1
n5.parent = n1
n6.parent = n1
n7.parent = n1
n8.parent = n0
n9.parent = n1
n10.parent = n0
_L.new(n3.outputs[0], n12.inputs[0])
_L.new(n12.outputs[0], n2.inputs[2])
_L.new(n4.outputs[0], n13.inputs[0])
_L.new(n5.outputs[0], n13.inputs[1])
_L.new(n6.outputs[0], n13.inputs[2])
_L.new(n7.outputs[0], n11.inputs[1])
_L.new(n11.outputs[0], n13.inputs[5])
_L.new(n9.outputs[0], n4.inputs[0])
_L.new(n9.outputs[0], n5.inputs[0])
_L.new(n9.outputs[0], n6.inputs[0])
_L.new(n9.outputs[0], n7.inputs[0])
_L.new(n9.outputs[0], n3.inputs[0])
_L.new(n8.outputs[0], n9.inputs[0])
_L.new(n10.outputs[2], n8.inputs[0])
_L.new(n13.outputs[0], n2.inputs[0])
n2.is_active_output = True

# ---- world
world_polyhaven_comfy_cafe_1k = bpy.data.worlds.new('polyhaven/comfy_cafe/1k'); scene.world = world_polyhaven_comfy_cafe_1k
world_polyhaven_comfy_cafe_1k.use_nodes = True; world_polyhaven_comfy_cafe_1k.node_tree.nodes.clear()
_N = world_polyhaven_comfy_cafe_1k.node_tree.nodes; _L = world_polyhaven_comfy_cafe_1k.node_tree.links
n0 = _N.new('ShaderNodeBackground'); n0.name = 'Background'; n0.location = (-240, 0)
n0.inputs[1].default_value = 1.25
n1 = _N.new('ShaderNodeTexEnvironment'); n1.name = 'Environment Texture'; n1.location = (-580, 0)
n1.image = img_sky_exr
n2 = _N.new('ShaderNodeMapping'); n2.name = 'Mapping'; n2.location = (-820, 0)
n3 = _N.new('ShaderNodeTexCoord'); n3.name = 'Texture Coordinate'; n3.location = (-1060, 0)
n4 = _N.new('ShaderNodeOutputWorld'); n4.name = 'World Output'; n4.location = (0, 0)
_L.new(n0.outputs[0], n4.inputs[0])
_L.new(n1.outputs[0], n0.inputs[0])
_L.new(n2.outputs[0], n1.inputs[0])
_L.new(n3.outputs[0], n2.inputs[0])
n4.is_active_output = True
world_polyhaven_comfy_cafe_1k.use_sun_shadow = False
world_polyhaven_comfy_cafe_1k.sun_shadow_jitter_overblur = 0.0

# ---- cameras
cam_camera = bpy.data.cameras.new('Camera')
cam_camera.clip_end = 100.0
cam_camera.ortho_scale = 7.314

# ---- lights
light_light = bpy.data.lights.new('Light', 'SUN')
light_light.color = (1.0, 0.9995, 0.8374)
light_light.transmission_factor = 0.0
light_light.angle = 0.07018
light_light.shadow_soft_size = 0.1
light_light.shadow_cascade_max_distance = 1000.0
light_light_001 = bpy.data.lights.new('Light.001', 'POINT')
light_light_001.color = (1.0, 0.9995, 0.8374)
light_light_001.transmission_factor = 0.0
light_light_001.energy = 4000.0
light_light_001.shadow_soft_size = 3.4
light_light_001.shadow_maximum_resolution = 0.006
light_light_001.use_absolute_resolution = True

# ---- meshes
me_cube = bpy.data.meshes.new('Cube')
me_cube.from_pydata([(1.0, 1.0, 1.0), (1.0, 1.0, 0.01), (1.0, -1.0, 1.0), (1.0, -1.0, 0.01), (-1.0, 1.0, 1.0), (-1.0, 1.0, 0.01), (-1.0, -1.0, 1.0), (-1.0, -1.0, 0.01)], [], [(0, 4, 6, 2), (3, 2, 6, 7), (7, 6, 4, 5), (5, 1, 3, 7), (1, 0, 2, 3), (5, 4, 0, 1)])
_uv = me_cube.uv_layers.new(name='UVMap')
_uv.uv.foreach_set('vector', [1.0, 1.0, 0.0, 1.0, 0.0, 0.0, 1.0, 0.0, 0.9933, 0.006722, 1.0, 0.0, 0.0, 0.0, 0.006723, 0.006722, 0.006723, 0.006722, 0.0, 0.0, 0.0, 1.0, 0.006723, 0.9933, 0.006723, 0.9933, 0.9933, 0.9933, 0.9933, 0.006722, 0.006723, 0.006722, 0.9933, 0.9933, 1.0, 1.0, 1.0, 0.0, 0.9933, 0.006722, 0.006723, 0.9933, 0.0, 1.0, 1.0, 1.0, 0.9933, 0.9933])
me_cube.materials.append(mat_canvasmat)
me_cube.use_remesh_preserve_volume = False
me_cube.use_remesh_preserve_attributes = False
me_cube.use_mirror_vertex_groups = False
me_cube.update()
me_cube_001 = bpy.data.meshes.new('Cube.001')
me_cube_001.from_pydata([(-7.048, -7.048, 0.0), (7.048, -7.048, 0.0), (-7.048, 7.048, 0.0), (7.048, 7.048, 0.0)], [], [(0, 1, 3, 2)])
_uv = me_cube_001.uv_layers.new(name='UVMap')
_uv.uv.foreach_set('vector', [1.313, 2.045, -0.3131, 2.045, -0.3131, -1.045, 1.313, -1.045])
me_cube_001.materials.append(mat_wall)
me_cube_001.use_remesh_preserve_volume = False
me_cube_001.use_remesh_preserve_attributes = False
me_cube_001.use_mirror_vertex_groups = False
me_cube_001.update()
me_cube_003 = bpy.data.meshes.new('Cube.003')
me_cube_003.from_pydata([(1.485, 1.485, 1.049), (1.94, 1.94, -0.03938), (1.485, -1.485, 1.049), (1.94, -1.94, -0.03938), (-1.485, 1.485, 1.049), (-1.94, 1.94, -0.03938), (-1.485, -1.485, 1.049), (-1.94, -1.94, -0.03938), (1.94, -1.94, 1.049), (-1.94, -1.94, 1.049), (1.94, 1.94, 1.049), (-1.94, 1.94, 1.049), (1.485, -1.485, -0.03939), (-1.485, -1.485, -0.03939), (1.485, 1.485, -0.03939), (-1.485, 1.485, -0.03939)], [], [(2, 0, 14, 12), (3, 8, 9, 7), (7, 9, 11, 5), (5, 1, 3, 7), (1, 10, 8, 3), (5, 11, 10, 1), (2, 6, 9, 8), (0, 2, 8, 10), (6, 4, 11, 9), (4, 0, 10, 11), (4, 6, 13, 15), (6, 2, 12, 13), (0, 4, 15, 14)])
me_cube_003.polygons.foreach_set('material_index', [0, 0, 0, 1, 0, 0, 0, 0, 0, 0, 0, 0, 0])
_uv = me_cube_003.uv_layers.new(name='UVMap')
_uv.uv.foreach_set('vector', [0.9593, 0.04069, 0.9593, 0.9593, 0.9593, 0.9593, 0.9593, 0.04069, 0.9933, 0.006722, 1.0, 0.0, 0.0, 0.0, 0.006723, 0.006722, 0.006723, 0.006722, 0.0, 0.0, 0.0, 1.0, 0.006723, 0.9933, 0.006723, 0.9933, 0.9933, 0.9933, 0.9933, 0.006722, 0.006723, 0.006722, 0.9933, 0.9933, 1.0, 1.0, 1.0, 0.0, 0.9933, 0.006722, 0.006723, 0.9933, 0.0, 1.0, 1.0, 1.0, 0.9933, 0.9933, 0.9593, 0.04069, 0.04069, 0.04069, 0.0, 0.0, 1.0, 0.0, 0.9593, 0.9593, 0.9593, 0.04069, 1.0, 0.0, 1.0, 1.0, 0.04069, 0.04069, 0.04069, 0.9593, 0.0, 1.0, 0.0, 0.0, 0.04069, 0.9593, 0.9593, 0.9593, 1.0, 1.0, 0.0, 1.0, 0.04069, 0.9593, 0.04069, 0.04069, 0.04069, 0.04069, 0.04069, 0.9593, 0.04069, 0.04069, 0.9593, 0.04069, 0.9593, 0.04069, 0.04069, 0.04069, 0.9593, 0.9593, 0.04069, 0.9593, 0.04069, 0.9593, 0.9593, 0.9593])
me_cube_003.materials.append(mat_framewhitewoodmat)
me_cube_003.materials.append(mat_framefabricwhite)
me_cube_003.use_remesh_preserve_volume = False
me_cube_003.use_remesh_preserve_attributes = False
me_cube_003.use_mirror_vertex_groups = False
me_cube_003.update()
me_cube_005 = bpy.data.meshes.new('Cube.005')
me_cube_005.from_pydata([(1.485, 1.485, 1.049), (1.94, 1.94, -0.03938), (1.485, -1.485, 1.049), (1.94, -1.94, -0.03938), (-1.485, 1.485, 1.049), (-1.94, 1.94, -0.03938), (-1.485, -1.485, 1.049), (-1.94, -1.94, -0.03938), (1.94, -1.94, 1.049), (-1.94, -1.94, 1.049), (1.94, 1.94, 1.049), (-1.94, 1.94, 1.049), (1.485, -1.485, -0.03939), (-1.485, -1.485, -0.03939), (1.485, 1.485, -0.03939), (-1.485, 1.485, -0.03939)], [], [(2, 0, 14, 12), (3, 8, 9, 7), (7, 9, 11, 5), (5, 1, 3, 7), (1, 10, 8, 3), (5, 11, 10, 1), (2, 6, 9, 8), (0, 2, 8, 10), (6, 4, 11, 9), (4, 0, 10, 11), (14, 15, 13, 12), (4, 6, 13, 15), (6, 2, 12, 13), (0, 4, 15, 14)])
me_cube_005.polygons.foreach_set('material_index', [0, 0, 0, 1, 0, 0, 0, 0, 0, 0, 1, 0, 0, 0])
_uv = me_cube_005.uv_layers.new(name='UVMap')
_uv.uv.foreach_set('vector', [0.9593, 0.04069, 0.9593, 0.9593, 0.9593, 0.9593, 0.9593, 0.04069, 0.9933, 0.006722, 1.0, 0.0, 0.0, 0.0, 0.006723, 0.006722, 0.006723, 0.006722, 0.0, 0.0, 0.0, 1.0, 0.006723, 0.9933, 0.006723, 0.9933, 0.9933, 0.9933, 0.9933, 0.006722, 0.006723, 0.006722, 0.9933, 0.9933, 1.0, 1.0, 1.0, 0.0, 0.9933, 0.006722, 0.006723, 0.9933, 0.0, 1.0, 1.0, 1.0, 0.9933, 0.9933, 0.9593, 0.04069, 0.04069, 0.04069, 0.0, 0.0, 1.0, 0.0, 0.9593, 0.9593, 0.9593, 0.04069, 1.0, 0.0, 1.0, 1.0, 0.04069, 0.04069, 0.04069, 0.9593, 0.0, 1.0, 0.0, 0.0, 0.04069, 0.9593, 0.9593, 0.9593, 1.0, 1.0, 0.0, 1.0, 0.9593, 0.9593, 0.04069, 0.9593, 0.04069, 0.04069, 0.9593, 0.04069, 0.04069, 0.9593, 0.04069, 0.04069, 0.04069, 0.04069, 0.04069, 0.9593, 0.04069, 0.04069, 0.9593, 0.04069, 0.9593, 0.04069, 0.04069, 0.04069, 0.9593, 0.9593, 0.04069, 0.9593, 0.04069, 0.9593, 0.9593, 0.9593])
me_cube_005.materials.append(mat_frameblackwoodmat)
me_cube_005.materials.append(mat_framefabricwhite)
me_cube_005.use_remesh_preserve_volume = False
me_cube_005.use_remesh_preserve_attributes = False
me_cube_005.use_mirror_vertex_groups = False
me_cube_005.update()
me_cube_004 = bpy.data.meshes.new('Cube.004')
me_cube_004.from_pydata([(1.485, 1.485, 1.049), (1.94, 1.94, -0.03938), (1.485, -1.485, 1.049), (1.94, -1.94, -0.03938), (-1.485, 1.485, 1.049), (-1.94, 1.94, -0.03938), (-1.485, -1.485, 1.049), (-1.94, -1.94, -0.03938), (1.94, -1.94, 1.049), (-1.94, -1.94, 1.049), (1.94, 1.94, 1.049), (-1.94, 1.94, 1.049), (1.485, -1.485, -0.03939), (-1.485, -1.485, -0.03939), (1.485, 1.485, -0.03939), (-1.485, 1.485, -0.03939)], [], [(2, 0, 14, 12), (3, 8, 9, 7), (7, 9, 11, 5), (5, 1, 3, 7), (1, 10, 8, 3), (5, 11, 10, 1), (2, 6, 9, 8), (0, 2, 8, 10), (6, 4, 11, 9), (4, 0, 10, 11), (14, 15, 13, 12), (4, 6, 13, 15), (6, 2, 12, 13), (0, 4, 15, 14)])
me_cube_004.polygons.foreach_set('material_index', [0, 0, 0, 1, 0, 0, 0, 0, 0, 0, 1, 0, 0, 0])
_uv = me_cube_004.uv_layers.new(name='UVMap')
_uv.uv.foreach_set('vector', [1.13, -0.1301, 1.13, 1.13, 1.13, 1.13, 1.13, -0.1301, 1.323, -0.3232, 1.323, -0.3232, -0.3232, -0.3232, -0.3232, -0.3232, -0.3232, -0.3232, -0.3232, -0.3232, -0.3232, 1.323, -0.3232, 1.323, -0.3232, 1.323, 1.323, 1.323, 1.323, -0.3232, -0.3232, -0.3232, 1.323, 1.323, 1.323, 1.323, 1.323, -0.3232, 1.323, -0.3232, -0.3232, 1.323, -0.3232, 1.323, 1.323, 1.323, 1.323, 1.323, -0.1301, -0.1301, -0.1301, 1.13, -0.3232, 1.323, -0.3232, -0.3232, 1.13, 1.13, 1.13, -0.1301, 1.323, -0.3232, 1.323, 1.323, -0.1301, -0.1301, -0.1301, 1.13, -0.3232, 1.323, -0.3232, -0.3232, 1.13, 1.13, 1.13, -0.1301, 1.323, -0.3232, 1.323, 1.323, 0.9593, 0.9593, 0.04069, 0.9593, 0.04069, 0.04069, 0.9593, 0.04069, -0.1301, 1.13, -0.1301, -0.1301, -0.1301, -0.1301, -0.1301, 1.13, -0.1301, -0.1301, 1.13, -0.1301, 1.13, -0.1301, -0.1301, -0.1301, 1.13, 1.13, -0.1301, 1.13, -0.1301, 1.13, 1.13, 1.13])
me_cube_004.materials.append(mat_framewoodmat01)
me_cube_004.materials.append(mat_framefabricwhite)
me_cube_004.use_remesh_preserve_volume = False
me_cube_004.use_remesh_preserve_attributes = False
me_cube_004.use_mirror_vertex_groups = False
me_cube_004.update()
me_cube_006 = bpy.data.meshes.new('Cube.006')
me_cube_006.from_pydata([(1.485, 1.485, 1.049), (1.94, 1.94, -0.03938), (1.485, -1.485, 1.049), (1.94, -1.94, -0.03938), (-1.485, 1.485, 1.049), (-1.94, 1.94, -0.03938), (-1.485, -1.485, 1.049), (-1.94, -1.94, -0.03938), (1.94, -1.94, 1.049), (-1.94, -1.94, 1.049), (1.94, 1.94, 1.049), (-1.94, 1.94, 1.049), (1.485, -1.485, -0.03939), (-1.485, -1.485, -0.03939), (1.485, 1.485, -0.03939), (-1.485, 1.485, -0.03939)], [], [(2, 0, 14, 12), (3, 8, 9, 7), (7, 9, 11, 5), (5, 1, 3, 7), (1, 10, 8, 3), (5, 11, 10, 1), (2, 6, 9, 8), (0, 2, 8, 10), (6, 4, 11, 9), (4, 0, 10, 11), (14, 15, 13, 12), (4, 6, 13, 15), (6, 2, 12, 13), (0, 4, 15, 14)])
me_cube_006.polygons.foreach_set('material_index', [0, 0, 0, 1, 0, 0, 0, 0, 0, 0, 1, 0, 0, 0])
_uv = me_cube_006.uv_layers.new(name='UVMap')
_uv.uv.foreach_set('vector', [-0.1301, -0.1301, 1.13, -0.1301, 1.13, -0.1301, -0.1301, -0.1301, -0.3232, -0.3232, -0.3232, -0.3232, -0.3232, 1.323, -0.3232, 1.323, -0.3232, 1.323, -0.3232, 1.323, 1.323, 1.323, 1.323, 1.323, 1.323, 1.323, 1.323, -0.3232, -0.3232, -0.3232, -0.3232, 1.323, 1.323, -0.3232, 1.323, -0.3232, -0.3232, -0.3232, -0.3232, -0.3232, 1.323, 1.323, 1.323, 1.323, 1.323, -0.3232, 1.323, -0.3232, 1.13, -0.1301, -0.1301, -0.1301, -0.3232, -0.3232, 1.323, -0.3232, 1.13, -0.1301, -0.1301, -0.1301, -0.3232, -0.3232, 1.323, -0.3232, -0.1301, 1.13, 1.13, 1.13, 1.323, 1.323, -0.3232, 1.323, -0.1301, 1.13, 1.13, 1.13, 1.323, 1.323, -0.3232, 1.323, 0.9593, 0.9593, 0.04069, 0.9593, 0.04069, 0.04069, 0.9593, 0.04069, 1.13, 1.13, -0.1301, 1.13, -0.1301, 1.13, 1.13, 1.13, -0.1301, 1.13, -0.1301, -0.1301, -0.1301, -0.1301, -0.1301, 1.13, 1.13, -0.1301, 1.13, 1.13, 1.13, 1.13, 1.13, -0.1301])
me_cube_006.materials.append(mat_framewoodmat02)
me_cube_006.materials.append(mat_framefabricwhite)
me_cube_006.use_remesh_preserve_volume = False
me_cube_006.use_remesh_preserve_attributes = False
me_cube_006.use_mirror_vertex_groups = False
me_cube_006.update()
me_cube_007 = bpy.data.meshes.new('Cube.007')
me_cube_007.from_pydata([(1.485, 1.485, 1.049), (1.94, 1.94, -0.03938), (1.485, -1.485, 1.049), (1.94, -1.94, -0.03938), (-1.485, 1.485, 1.049), (-1.94, 1.94, -0.03938), (-1.485, -1.485, 1.049), (-1.94, -1.94, -0.03938), (1.94, -1.94, 1.049), (-1.94, -1.94, 1.049), (1.94, 1.94, 1.049), (-1.94, 1.94, 1.049), (1.485, -1.485, -0.03939), (-1.485, -1.485, -0.03939), (1.485, 1.485, -0.03939), (-1.485, 1.485, -0.03939)], [], [(2, 0, 14, 12), (3, 8, 9, 7), (7, 9, 11, 5), (5, 1, 3, 7), (1, 10, 8, 3), (5, 11, 10, 1), (2, 6, 9, 8), (0, 2, 8, 10), (6, 4, 11, 9), (4, 0, 10, 11), (14, 15, 13, 12), (4, 6, 13, 15), (6, 2, 12, 13), (0, 4, 15, 14)])
me_cube_007.polygons.foreach_set('material_index', [0, 0, 0, 1, 0, 0, 0, 0, 0, 0, 1, 0, 0, 0])
_uv = me_cube_007.uv_layers.new(name='UVMap')
_uv.uv.foreach_set('vector', [-0.1301, -0.1301, 1.13, -0.1301, 1.13, -0.1301, -0.1301, -0.1301, -0.3232, -0.3232, -0.3232, -0.3232, -0.3232, 1.323, -0.3232, 1.323, -0.3232, 1.323, -0.3232, 1.323, 1.323, 1.323, 1.323, 1.323, 1.323, 1.323, 1.323, -0.3232, -0.3232, -0.3232, -0.3232, 1.323, 1.323, -0.3232, 1.323, -0.3232, -0.3232, -0.3232, -0.3232, -0.3232, 1.323, 1.323, 1.323, 1.323, 1.323, -0.3232, 1.323, -0.3232, 1.13, -0.1301, -0.1301, -0.1301, -0.3232, -0.3232, 1.323, -0.3232, 1.13, -0.1301, -0.1301, -0.1301, -0.3232, -0.3232, 1.323, -0.3232, -0.1301, 1.13, 1.13, 1.13, 1.323, 1.323, -0.3232, 1.323, -0.1301, 1.13, 1.13, 1.13, 1.323, 1.323, -0.3232, 1.323, 0.9593, 0.9593, 0.04069, 0.9593, 0.04069, 0.04069, 0.9593, 0.04069, 1.13, 1.13, -0.1301, 1.13, -0.1301, 1.13, 1.13, 1.13, -0.1301, 1.13, -0.1301, -0.1301, -0.1301, -0.1301, -0.1301, 1.13, 1.13, -0.1301, 1.13, 1.13, 1.13, 1.13, 1.13, -0.1301])
me_cube_007.materials.append(mat_framewoodmt03)
me_cube_007.materials.append(mat_framefabricwhite)
me_cube_007.use_remesh_preserve_volume = False
me_cube_007.use_remesh_preserve_attributes = False
me_cube_007.use_mirror_vertex_groups = False
me_cube_007.update()
me_cube_008 = bpy.data.meshes.new('Cube.008')
me_cube_008.from_pydata([(1.485, 1.485, 1.049), (1.94, 1.94, -0.03938), (1.485, -1.485, 1.049), (1.94, -1.94, -0.03938), (-1.485, 1.485, 1.049), (-1.94, 1.94, -0.03938), (-1.485, -1.485, 1.049), (-1.94, -1.94, -0.03938), (1.94, -1.94, 1.049), (-1.94, -1.94, 1.049), (1.94, 1.94, 1.049), (-1.94, 1.94, 1.049), (1.485, -1.485, -0.03939), (-1.485, -1.485, -0.03939), (1.485, 1.485, -0.03939), (-1.485, 1.485, -0.03939)], [], [(2, 0, 14, 12), (3, 8, 9, 7), (7, 9, 11, 5), (5, 1, 3, 7), (1, 10, 8, 3), (5, 11, 10, 1), (2, 6, 9, 8), (0, 2, 8, 10), (6, 4, 11, 9), (4, 0, 10, 11), (14, 15, 13, 12), (4, 6, 13, 15), (6, 2, 12, 13), (0, 4, 15, 14)])
me_cube_008.polygons.foreach_set('material_index', [0, 0, 0, 1, 0, 0, 0, 0, 0, 0, 1, 0, 0, 0])
_uv = me_cube_008.uv_layers.new(name='UVMap')
_uv.uv.foreach_set('vector', [-0.1301, -0.1301, 1.13, -0.1301, 1.13, -0.1301, -0.1301, -0.1301, -0.3232, -0.3232, -0.3232, -0.3232, -0.3232, 1.323, -0.3232, 1.323, -0.3232, 1.323, -0.3232, 1.323, 1.323, 1.323, 1.323, 1.323, 1.323, 1.323, 1.323, -0.3232, -0.3232, -0.3232, -0.3232, 1.323, 1.323, -0.3232, 1.323, -0.3232, -0.3232, -0.3232, -0.3232, -0.3232, 1.323, 1.323, 1.323, 1.323, 1.323, -0.3232, 1.323, -0.3232, 1.13, -0.1301, -0.1301, -0.1301, -0.3232, -0.3232, 1.323, -0.3232, 1.13, -0.1301, -0.1301, -0.1301, -0.3232, -0.3232, 1.323, -0.3232, -0.1301, 1.13, 1.13, 1.13, 1.323, 1.323, -0.3232, 1.323, -0.1301, 1.13, 1.13, 1.13, 1.323, 1.323, -0.3232, 1.323, 0.9593, 0.9593, 0.04069, 0.9593, 0.04069, 0.04069, 0.9593, 0.04069, 1.13, 1.13, -0.1301, 1.13, -0.1301, 1.13, 1.13, 1.13, -0.1301, 1.13, -0.1301, -0.1301, -0.1301, -0.1301, -0.1301, 1.13, 1.13, -0.1301, 1.13, 1.13, 1.13, 1.13, 1.13, -0.1301])
me_cube_008.materials.append(mat_framewoodmat04)
me_cube_008.materials.append(mat_framefabricwhite)
me_cube_008.use_remesh_preserve_volume = False
me_cube_008.use_remesh_preserve_attributes = False
me_cube_008.use_mirror_vertex_groups = False
me_cube_008.update()
me_cube_009 = bpy.data.meshes.new('Cube.009')
me_cube_009.from_pydata([(1.485, 1.485, 1.049), (1.94, 1.94, -0.03938), (1.485, -1.485, 1.049), (1.94, -1.94, -0.03938), (-1.485, 1.485, 1.049), (-1.94, 1.94, -0.03938), (-1.485, -1.485, 1.049), (-1.94, -1.94, -0.03938), (1.94, -1.94, 1.049), (-1.94, -1.94, 1.049), (1.94, 1.94, 1.049), (-1.94, 1.94, 1.049), (1.485, -1.485, -0.03939), (-1.485, -1.485, -0.03939), (1.485, 1.485, -0.03939), (-1.485, 1.485, -0.03939)], [], [(2, 0, 14, 12), (3, 8, 9, 7), (7, 9, 11, 5), (5, 1, 3, 7), (1, 10, 8, 3), (5, 11, 10, 1), (2, 6, 9, 8), (0, 2, 8, 10), (6, 4, 11, 9), (4, 0, 10, 11), (14, 15, 13, 12), (4, 6, 13, 15), (6, 2, 12, 13), (0, 4, 15, 14)])
me_cube_009.polygons.foreach_set('material_index', [0, 0, 0, 1, 0, 0, 0, 0, 0, 0, 1, 0, 0, 0])
_uv = me_cube_009.uv_layers.new(name='UVMap')
_uv.uv.foreach_set('vector', [-0.1301, -0.1301, 1.13, -0.1301, 1.13, -0.1301, -0.1301, -0.1301, -0.3232, -0.3232, -0.3232, -0.3232, -0.3232, 1.323, -0.3232, 1.323, -0.3232, 1.323, -0.3232, 1.323, 1.323, 1.323, 1.323, 1.323, 1.323, 1.323, 1.323, -0.3232, -0.3232, -0.3232, -0.3232, 1.323, 1.323, -0.3232, 1.323, -0.3232, -0.3232, -0.3232, -0.3232, -0.3232, 1.323, 1.323, 1.323, 1.323, 1.323, -0.3232, 1.323, -0.3232, 1.13, -0.1301, -0.1301, -0.1301, -0.3232, -0.3232, 1.323, -0.3232, 1.13, -0.1301, -0.1301, -0.1301, -0.3232, -0.3232, 1.323, -0.3232, -0.1301, 1.13, 1.13, 1.13, 1.323, 1.323, -0.3232, 1.323, -0.1301, 1.13, 1.13, 1.13, 1.323, 1.323, -0.3232, 1.323, 0.9593, 0.9593, 0.04069, 0.9593, 0.04069, 0.04069, 0.9593, 0.04069, 1.13, 1.13, -0.1301, 1.13, -0.1301, 1.13, 1.13, 1.13, -0.1301, 1.13, -0.1301, -0.1301, -0.1301, -0.1301, -0.1301, 1.13, 1.13, -0.1301, 1.13, 1.13, 1.13, 1.13, 1.13, -0.1301])
me_cube_009.materials.append(mat_framewoodmat05)
me_cube_009.materials.append(mat_framefabricwhite)
me_cube_009.use_remesh_preserve_volume = False
me_cube_009.use_remesh_preserve_attributes = False
me_cube_009.use_mirror_vertex_groups = False
me_cube_009.update()
me_cube_010 = bpy.data.meshes.new('Cube.010')
me_cube_010.from_pydata([(-22.88, -8.641, -1.0), (-22.88, -8.641, 1.0), (-22.88, 1.0, -1.0), (-22.88, 1.0, 1.0), (4.721, -8.641, -1.0), (4.721, -8.641, 1.0), (4.721, 1.0, -1.0), (4.721, 1.0, 1.0)], [], [(0, 1, 3, 2), (2, 3, 7, 6), (6, 7, 5, 4), (4, 5, 1, 0), (2, 6, 4, 0), (7, 3, 1, 5)])
_uv = me_cube_010.uv_layers.new(name='UVMap')
_uv.uv.foreach_set('vector', [0.375, 0.0, 0.625, 0.0, 0.625, 0.25, 0.375, 0.25, 0.375, 0.25, 0.625, 0.25, 0.625, 0.5, 0.375, 0.5, 0.375, 0.5, 0.625, 0.5, 0.625, 0.75, 0.375, 0.75, 0.375, 0.75, 0.625, 0.75, 0.625, 1.0, 0.375, 1.0, 0.125, 0.5, 0.375, 0.5, 0.375, 0.75, 0.125, 0.75, 0.625, 0.5, 0.875, 0.5, 0.875, 0.75, 0.625, 0.75])
me_cube_010.use_remesh_fix_poles = True
me_cube_010.use_remesh_preserve_attributes = False
me_cube_010.use_mirror_vertex_groups = False
me_cube_010.update()
me_cube_011 = bpy.data.meshes.new('Cube.011')
me_cube_011.from_pydata([(-22.88, -8.641, -1.0), (-22.88, -8.641, 1.0), (-22.88, 1.0, -1.0), (-22.88, 1.0, 1.0), (4.721, -8.641, -1.0), (4.721, -8.641, 1.0), (4.721, 1.0, -1.0), (4.721, 1.0, 1.0)], [], [(0, 1, 3, 2), (2, 3, 7, 6), (6, 7, 5, 4), (4, 5, 1, 0), (2, 6, 4, 0), (7, 3, 1, 5)])
_uv = me_cube_011.uv_layers.new(name='UVMap')
_uv.uv.foreach_set('vector', [0.375, 0.0, 0.625, 0.0, 0.625, 0.25, 0.375, 0.25, 0.375, 0.25, 0.625, 0.25, 0.625, 0.5, 0.375, 0.5, 0.375, 0.5, 0.625, 0.5, 0.625, 0.75, 0.375, 0.75, 0.375, 0.75, 0.625, 0.75, 0.625, 1.0, 0.375, 1.0, 0.125, 0.5, 0.375, 0.5, 0.375, 0.75, 0.125, 0.75, 0.625, 0.5, 0.875, 0.5, 0.875, 0.75, 0.625, 0.75])
me_cube_011.use_remesh_fix_poles = True
me_cube_011.use_remesh_preserve_attributes = False
me_cube_011.use_mirror_vertex_groups = False
me_cube_011.update()
me_cube_013 = bpy.data.meshes.new('Cube.013')
me_cube_013.from_pydata([(-13.8, -44.14, -1.0), (-13.8, -44.14, 1.0), (-13.8, 4.821, -1.0), (-13.8, 4.821, 1.0), (13.8, -44.14, -1.0), (13.8, -44.14, 1.0), (13.8, 4.821, -1.0), (13.8, 4.821, 1.0)], [], [(0, 1, 3, 2), (2, 3, 7, 6), (6, 7, 5, 4), (4, 5, 1, 0), (2, 6, 4, 0), (7, 3, 1, 5)])
_uv = me_cube_013.uv_layers.new(name='UVMap')
_uv.uv.foreach_set('vector', [0.1179, -1.029, 0.8821, -1.029, 0.8821, -0.2643, 0.1179, -0.2643, 0.1179, -0.2643, 0.8821, -0.2643, 0.8821, 0.5, 0.1179, 0.5, 0.1179, 0.5, 0.8821, 0.5, 0.8821, 1.264, 0.1179, 1.264, 0.1179, 1.264, 0.8821, 1.264, 0.8821, 2.029, 0.1179, 2.029, -0.6464, 0.5, 0.1179, 0.5, 0.1179, 1.264, -0.6464, 1.264, 0.8821, 0.5, 1.646, 0.5, 1.646, 1.264, 0.8821, 1.264])
me_cube_013.materials.append(mat_white_plaster_02)
me_cube_013.use_remesh_fix_poles = True
me_cube_013.use_remesh_preserve_attributes = False
me_cube_013.use_mirror_vertex_groups = False
me_cube_013.update()
me_cube_002 = bpy.data.meshes.new('Cube.002')
me_cube_002.from_pydata([(1.94, 1.94, -0.03938), (1.94, -1.94, -0.03938), (-1.94, 1.94, -0.03938), (-1.94, -1.94, -0.03938), (1.94, -1.94, 1.049), (-1.94, -1.94, 1.049), (1.94, 1.94, 1.049), (-1.94, 1.94, 1.049), (1.485, -1.485, -0.03939), (-1.485, -1.485, -0.03939), (1.485, 1.485, -0.03939), (-1.485, 1.485, -0.03939), (1.512, 1.512, 1.385), (1.485, 1.485, 1.022), (1.512, -1.512, 1.385), (1.485, -1.485, 1.022), (-1.485, 1.485, 1.022), (-1.512, 1.512, 1.385), (-1.485, -1.485, 1.022), (-1.512, -1.512, 1.385)], [], [(18, 15, 8, 9), (1, 4, 5, 3), (3, 5, 7, 2), (2, 0, 1, 3), (0, 6, 4, 1), (2, 7, 6, 0), (16, 18, 9, 11), (13, 16, 11, 10), (15, 13, 10, 8), (10, 11, 9, 8), (19, 17, 7, 5), (14, 19, 5, 4), (17, 12, 6, 7), (15, 18, 19, 14), (13, 15, 14, 12), (18, 16, 17, 19), (16, 13, 12, 17), (12, 14, 4, 6)])
me_cube_002.polygons.foreach_set('material_index', [0, 0, 0, 1, 0, 0, 0, 0, 0, 1, 0, 0, 0, 0, 0, 0, 0, 0])
_uv = me_cube_002.uv_layers.new(name='UVMap')
_uv.uv.foreach_set('vector', [-0.1301, 1.13, -0.1301, -0.1301, -0.1301, -0.1301, -0.1301, 1.13, -0.3232, -0.3232, -0.3232, -0.3232, -0.3232, 1.323, -0.3232, 1.323, -0.3232, 1.323, -0.3232, 1.323, 1.323, 1.323, 1.323, 1.323, 1.323, 1.323, 1.323, -0.3232, -0.3232, -0.3232, -0.3232, 1.323, 1.323, -0.3232, 1.323, -0.3232, -0.3232, -0.3232, -0.3232, -0.3232, 1.323, 1.323, 1.323, 1.323, 1.323, -0.3232, 1.323, -0.3232, 1.13, 1.13, -0.1301, 1.13, -0.1301, 1.13, 1.13, 1.13, 1.13, -0.1301, 1.13, 1.13, 1.13, 1.13, 1.13, -0.1301, -0.1301, -0.1301, 1.13, -0.1301, 1.13, -0.1301, -0.1301, -0.1301, 0.9593, 0.9593, 0.04069, 0.9593, 0.04069, 0.04069, 0.9593, 0.04069, -0.1418, 1.142, 1.142, 1.142, 1.323, 1.323, -0.3232, 1.323, 1.142, -0.1418, -0.1418, -0.1418, -0.3232, -0.3232, 1.323, -0.3232, -0.1418, 1.142, 1.142, 1.142, 1.323, 1.323, -0.3232, 1.323, -0.1301, -0.1301, -0.1301, 1.13, -0.1301, 1.13, -0.1301, -0.1301, 1.13, -0.1301, -0.1301, -0.1301, -0.1418, -0.1418, 1.142, -0.1418, -0.1301, 1.13, 1.13, 1.13, 1.142, 1.142, -0.1418, 1.142, 1.13, 1.13, 1.13, -0.1301, 1.13, -0.1301, 1.13, 1.13, 1.142, -0.1418, -0.1418, -0.1418, -0.3232, -0.3232, 1.323, -0.3232])
me_cube_002.materials.append(mat_framemetalsilver)
me_cube_002.materials.append(mat_framefabricwhite)
me_cube_002.use_remesh_preserve_volume = False
me_cube_002.use_remesh_preserve_attributes = False
me_cube_002.use_mirror_vertex_groups = False
me_cube_002.update()
me_cube_015 = bpy.data.meshes.new('Cube.015')
me_cube_015.from_pydata([(1.94, 1.94, -0.03938), (1.94, -1.94, -0.03938), (-1.94, 1.94, -0.03938), (-1.94, -1.94, -0.03938), (1.94, -1.94, 1.049), (-1.94, -1.94, 1.049), (1.94, 1.94, 1.049), (-1.94, 1.94, 1.049), (1.485, -1.485, -0.03939), (-1.485, -1.485, -0.03939), (1.485, 1.485, -0.03939), (-1.485, 1.485, -0.03939), (1.512, 1.512, 1.385), (1.485, 1.485, 1.022), (1.512, -1.512, 1.385), (1.485, -1.485, 1.022), (-1.485, 1.485, 1.022), (-1.512, 1.512, 1.385), (-1.485, -1.485, 1.022), (-1.512, -1.512, 1.385)], [], [(18, 15, 8, 9), (1, 4, 5, 3), (3, 5, 7, 2), (2, 0, 1, 3), (0, 6, 4, 1), (2, 7, 6, 0), (16, 18, 9, 11), (13, 16, 11, 10), (15, 13, 10, 8), (10, 11, 9, 8), (19, 17, 7, 5), (14, 19, 5, 4), (17, 12, 6, 7), (15, 18, 19, 14), (13, 15, 14, 12), (18, 16, 17, 19), (16, 13, 12, 17), (12, 14, 4, 6)])
me_cube_015.polygons.foreach_set('material_index', [0, 0, 0, 1, 0, 0, 0, 0, 0, 1, 0, 0, 0, 0, 0, 0, 0, 0])
_uv = me_cube_015.uv_layers.new(name='UVMap')
_uv.uv.foreach_set('vector', [-0.1301, 1.13, -0.1301, -0.1301, -0.1301, -0.1301, -0.1301, 1.13, -0.3232, -0.3232, -0.3232, -0.3232, -0.3232, 1.323, -0.3232, 1.323, -0.3232, 1.323, -0.3232, 1.323, 1.323, 1.323, 1.323, 1.323, 1.323, 1.323, 1.323, -0.3232, -0.3232, -0.3232, -0.3232, 1.323, 1.323, -0.3232, 1.323, -0.3232, -0.3232, -0.3232, -0.3232, -0.3232, 1.323, 1.323, 1.323, 1.323, 1.323, -0.3232, 1.323, -0.3232, 1.13, 1.13, -0.1301, 1.13, -0.1301, 1.13, 1.13, 1.13, 1.13, -0.1301, 1.13, 1.13, 1.13, 1.13, 1.13, -0.1301, -0.1301, -0.1301, 1.13, -0.1301, 1.13, -0.1301, -0.1301, -0.1301, 0.9593, 0.9593, 0.04069, 0.9593, 0.04069, 0.04069, 0.9593, 0.04069, -0.1418, 1.142, 1.142, 1.142, 1.323, 1.323, -0.3232, 1.323, 1.142, -0.1418, -0.1418, -0.1418, -0.3232, -0.3232, 1.323, -0.3232, -0.1418, 1.142, 1.142, 1.142, 1.323, 1.323, -0.3232, 1.323, -0.1301, -0.1301, -0.1301, 1.13, -0.1301, 1.13, -0.1301, -0.1301, 1.13, -0.1301, -0.1301, -0.1301, -0.1418, -0.1418, 1.142, -0.1418, -0.1301, 1.13, 1.13, 1.13, 1.142, 1.142, -0.1418, 1.142, 1.13, 1.13, 1.13, -0.1301, 1.13, -0.1301, 1.13, 1.13, 1.142, -0.1418, -0.1418, -0.1418, -0.3232, -0.3232, 1.323, -0.3232])
me_cube_015.materials.append(mat_framemetalgold)
me_cube_015.materials.append(mat_framefabricwhite)
me_cube_015.use_remesh_preserve_volume = False
me_cube_015.use_remesh_preserve_attributes = False
me_cube_015.use_mirror_vertex_groups = False
me_cube_015.update()
me_cube_016 = bpy.data.meshes.new('Cube.016')
me_cube_016.from_pydata([(1.94, 1.94, -0.03938), (1.94, -1.94, -0.03938), (-1.94, 1.94, -0.03938), (-1.94, -1.94, -0.03938), (1.94, -1.94, 1.049), (-1.94, -1.94, 1.049), (1.94, 1.94, 1.049), (-1.94, 1.94, 1.049), (1.485, -1.485, -0.03939), (-1.485, -1.485, -0.03939), (1.485, 1.485, -0.03939), (-1.485, 1.485, -0.03939), (1.512, 1.512, 1.385), (1.485, 1.485, 1.022), (1.512, -1.512, 1.385), (1.485, -1.485, 1.022), (-1.485, 1.485, 1.022), (-1.512, 1.512, 1.385), (-1.485, -1.485, 1.022), (-1.512, -1.512, 1.385)], [], [(18, 15, 8, 9), (1, 4, 5, 3), (3, 5, 7, 2), (2, 0, 1, 3), (0, 6, 4, 1), (2, 7, 6, 0), (16, 18, 9, 11), (13, 16, 11, 10), (15, 13, 10, 8), (10, 11, 9, 8), (19, 17, 7, 5), (14, 19, 5, 4), (17, 12, 6, 7), (15, 18, 19, 14), (13, 15, 14, 12), (18, 16, 17, 19), (16, 13, 12, 17), (12, 14, 4, 6)])
me_cube_016.polygons.foreach_set('material_index', [0, 0, 0, 1, 0, 0, 0, 0, 0, 1, 0, 0, 0, 0, 0, 0, 0, 0])
_uv = me_cube_016.uv_layers.new(name='UVMap')
_uv.uv.foreach_set('vector', [-0.1301, 1.13, -0.1301, -0.1301, -0.1301, -0.1301, -0.1301, 1.13, -0.3232, -0.3232, -0.3232, -0.3232, -0.3232, 1.323, -0.3232, 1.323, -0.3232, 1.323, -0.3232, 1.323, 1.323, 1.323, 1.323, 1.323, 1.323, 1.323, 1.323, -0.3232, -0.3232, -0.3232, -0.3232, 1.323, 1.323, -0.3232, 1.323, -0.3232, -0.3232, -0.3232, -0.3232, -0.3232, 1.323, 1.323, 1.323, 1.323, 1.323, -0.3232, 1.323, -0.3232, 1.13, 1.13, -0.1301, 1.13, -0.1301, 1.13, 1.13, 1.13, 1.13, -0.1301, 1.13, 1.13, 1.13, 1.13, 1.13, -0.1301, -0.1301, -0.1301, 1.13, -0.1301, 1.13, -0.1301, -0.1301, -0.1301, 0.9593, 0.9593, 0.04069, 0.9593, 0.04069, 0.04069, 0.9593, 0.04069, -0.1418, 1.142, 1.142, 1.142, 1.323, 1.323, -0.3232, 1.323, 1.142, -0.1418, -0.1418, -0.1418, -0.3232, -0.3232, 1.323, -0.3232, -0.1418, 1.142, 1.142, 1.142, 1.323, 1.323, -0.3232, 1.323, -0.1301, -0.1301, -0.1301, 1.13, -0.1301, 1.13, -0.1301, -0.1301, 1.13, -0.1301, -0.1301, -0.1301, -0.1418, -0.1418, 1.142, -0.1418, -0.1301, 1.13, 1.13, 1.13, 1.142, 1.142, -0.1418, 1.142, 1.13, 1.13, 1.13, -0.1301, 1.13, -0.1301, 1.13, 1.13, 1.142, -0.1418, -0.1418, -0.1418, -0.3232, -0.3232, 1.323, -0.3232])
me_cube_016.materials.append(mat_framemetalblack)
me_cube_016.materials.append(mat_framefabricwhite)
me_cube_016.use_remesh_preserve_volume = False
me_cube_016.use_remesh_preserve_attributes = False
me_cube_016.use_mirror_vertex_groups = False
me_cube_016.update()
me_plane_001 = bpy.data.meshes.new('Plane.001')
me_plane_001.from_pydata([(1.0, -1.0, 0.1587), (1.0, -1.0, 0.1), (1.176, -1.17, -0.0648), (1.721, -1.721, -0.0648), (1.699, 1.699, 0.1824), (1.721, 1.721, 0.167), (1.677, 1.677, 0.1691), (1.511, 1.511, 0.1559), (1.316, 1.316, 0.2634), (1.056, 1.056, 0.1796), (1.032, 1.032, 0.1684), (1.0, 1.0, 0.1587), (1.0, 1.0, 0.1), (1.176, 1.17, 0.09441), (1.176, 1.17, -0.0648), (1.721, 1.721, -0.0648), (-1.511, 1.511, 0.1503), (-1.331, 1.331, 0.2816), (-1.297, 1.297, 0.2718), (-1.0, 1.0, 0.09441), (-1.008, 1.008, 0.08883), (-1.169, 1.176, -0.07038), (1.721, 1.721, 0.1363), (1.677, 1.677, 0.1363), (1.609, 1.609, 0.1405), (1.447, 1.447, 0.188), (1.381, 1.381, 0.2369), (1.331, 1.331, 0.2871), (1.297, 1.297, 0.2774), (1.284, 1.284, 0.276), (1.064, 1.064, 0.2006), (1.013, 1.013, 0.167), (1.008, 1.008, 0.09441), (1.17, 1.176, 0.09441), (1.17, 1.176, -0.0648), (1.699, -1.699, 0.1824), (1.721, -1.721, 0.1363), (1.677, -1.677, 0.1363), (1.721, -1.721, 0.167), (1.677, -1.677, 0.1691), (1.609, -1.609, 0.1405), (1.511, -1.511, 0.1559), (1.447, -1.447, 0.188), (1.381, -1.381, 0.2369), (1.331, -1.331, 0.2871), (1.316, -1.316, 0.2634), (1.297, -1.297, 0.2774), (1.284, -1.284, 0.276), (1.064, -1.064, 0.2006), (1.056, -1.056, 0.1796), (1.032, -1.032, 0.1684), (1.013, -1.013, 0.167), (1.008, -1.008, 0.09441), (1.176, -1.176, 0.09441), (1.176, -1.176, -0.0648), (-1.699, -1.699, 0.1824), (-1.677, -1.677, 0.1363), (-1.721, -1.721, 0.167), (-1.677, -1.677, 0.1691), (-1.609, -1.609, 0.1405), (-1.511, -1.511, 0.1559), (-1.381, -1.381, 0.2369), (-1.331, -1.331, 0.2871), (-1.316, -1.316, 0.2634), (-1.297, -1.297, 0.2774), (-1.284, -1.284, 0.276), (-1.064, -1.064, 0.2006), (-1.032, -1.032, 0.1684), (-1.013, -1.013, 0.167), (-1.0, -1.0, 0.1587), (-1.0, -1.0, 0.1), (-1.17, -1.176, 0.09441), (-1.17, -1.176, -0.0648), (-1.699, 1.699, 0.1768), (-1.721, 1.721, 0.1307), (-1.677, 1.677, 0.1307), (-1.721, 1.721, 0.1614), (-1.677, 1.677, 0.1635), (-1.609, 1.609, 0.1349), (-1.447, 1.447, 0.1824), (-1.381, 1.381, 0.2313), (-1.316, 1.316, 0.2578), (-1.284, 1.284, 0.2704), (-1.064, 1.064, 0.195), (-1.056, 1.056, 0.174), (-1.032, 1.032, 0.1628), (-1.013, 1.013, 0.1615), (-1.0, 1.0, 0.1531), (-1.176, 1.176, 0.08883), (-1.176, 1.169, -0.07038), (-1.721, 1.721, -0.07039), (-1.721, -1.721, 0.1363), (-1.447, -1.447, 0.188), (-1.056, -1.056, 0.1796), (-1.008, -1.008, 0.09441), (-1.176, -1.17, 0.09441), (-1.176, -1.17, -0.0648), (-1.721, -1.721, -0.0648)], [], [(43, 42, 25, 26), (38, 36, 22, 5), (51, 50, 10, 31), (44, 43, 26, 27), (37, 39, 6, 23), (0, 51, 31, 11), (45, 44, 27, 8), (35, 38, 5, 4), (1, 0, 11, 12), (46, 45, 8, 28), (39, 35, 4, 6), (52, 1, 12, 32), (47, 46, 28, 29), (40, 37, 23, 24), (53, 52, 32, 13), (48, 47, 29, 30), (41, 40, 24, 7), (2, 53, 13, 14), (49, 48, 30, 9), (42, 41, 7, 25), (36, 3, 15, 22), (50, 49, 9, 10), (80, 26, 25, 79), (76, 5, 22, 74), (86, 31, 10, 85), (17, 27, 26, 80), (75, 23, 6, 77), (87, 11, 31, 86), (81, 8, 27, 17), (73, 4, 5, 76), (19, 12, 11, 87), (18, 28, 8, 81), (77, 6, 4, 73), (20, 32, 12, 19), (82, 29, 28, 18), (78, 24, 23, 75), (88, 33, 32, 20), (83, 30, 29, 82), (16, 7, 24, 78), (21, 34, 33, 88), (84, 9, 30, 83), (79, 25, 7, 16), (74, 22, 15, 90), (85, 10, 9, 84), (43, 61, 92, 42), (38, 57, 91, 36), (51, 68, 67, 50), (44, 62, 61, 43), (37, 56, 58, 39), (0, 69, 68, 51), (45, 63, 62, 44), (35, 55, 57, 38), (1, 70, 69, 0), (46, 64, 63, 45), (39, 58, 55, 35), (52, 94, 70, 1), (47, 65, 64, 46), (40, 59, 56, 37), (53, 71, 94, 52), (48, 66, 65, 47), (41, 60, 59, 40), (54, 72, 71, 53), (49, 93, 66, 48), (42, 92, 60, 41), (36, 91, 97, 3), (50, 67, 93, 49), (80, 79, 92, 61), (76, 74, 91, 57), (86, 85, 67, 68), (17, 80, 61, 62), (75, 77, 58, 56), (87, 86, 68, 69), (81, 17, 62, 63), (73, 76, 57, 55), (19, 87, 69, 70), (18, 81, 63, 64), (77, 73, 55, 58), (20, 19, 70, 94), (82, 18, 64, 65), (78, 75, 56, 59), (88, 20, 94, 95), (83, 82, 65, 66), (16, 78, 59, 60), (89, 88, 95, 96), (84, 83, 66, 93), (79, 16, 60, 92), (74, 90, 97, 91), (85, 84, 93, 67)])
me_plane_001.polygons.foreach_set('use_smooth', [1, 1, 1, 1, 1, 1, 1, 1, 1, 1, 1, 1, 1, 1, 0, 1, 1, 0, 1, 1, 1, 1, 1, 1, 1, 1, 1, 1, 1, 1, 1, 1, 1, 1, 1, 1, 0, 1, 1, 0, 1, 1, 1, 1, 1, 1, 1, 1, 1, 1, 1, 1, 1, 1, 1, 1, 1, 1, 0, 1, 1, 0, 1, 1, 1, 1, 1, 1, 1, 1, 1, 1, 1, 1, 1, 1, 1, 1, 1, 1, 0, 1, 1, 0, 1, 1, 1, 1])
me_plane_001.polygons.foreach_set('material_index', [0, 1, 1, 0, 1, 1, 1, 1, 1, 1, 1, 1, 1, 0, 0, 1, 0, 1, 1, 0, 0, 1, 0, 1, 1, 0, 1, 1, 1, 1, 1, 1, 1, 1, 1, 0, 0, 1, 0, 0, 1, 0, 0, 1, 0, 1, 1, 0, 1, 1, 1, 1, 1, 1, 1, 1, 1, 0, 0, 1, 0, 1, 1, 0, 0, 1, 0, 1, 1, 0, 1, 1, 1, 1, 1, 1, 1, 1, 1, 0, 0, 1, 0, 1, 1, 0, 0, 1])
_k = set([(0, 1), (0, 51), (1, 52), (2, 14), (2, 53), (3, 15), (3, 36), (3, 97), (4, 5), (4, 6), (5, 22), (6, 23), (7, 24), (7, 25), (8, 27), (8, 28), (9, 10), (9, 30), (10, 31), (11, 12), (11, 31), (11, 87), (12, 32), (13, 14), (13, 32), (13, 53), (15, 22), (15, 90), (16, 78), (16, 79), (17, 80), (17, 81), (18, 81), (18, 82), (19, 20), (19, 87), (20, 88), (21, 34), (21, 88), (22, 36), (22, 74), (23, 24), (25, 26), (26, 27), (28, 29), (29, 30), (32, 33), (33, 34), (33, 88), (35, 38), (35, 39), (36, 38), (36, 91), (37, 39), (37, 40), (40, 41), (41, 42), (42, 43), (43, 44), (44, 45), (45, 46), (46, 47), (47, 48), (48, 49), (49, 50), (50, 51), (52, 53), (53, 54), (53, 71), (54, 72), (55, 57), (55, 58), (56, 58), (56, 59), (57, 91), (59, 60), (60, 92), (61, 62), (61, 92), (62, 63), (63, 64), (64, 65), (65, 66), (66, 93), (67, 68), (67, 93), (68, 69), (69, 70), (70, 94), (71, 72), (71, 94), (73, 76), (73, 77), (74, 76), (74, 90), (74, 91), (75, 77), (75, 78), (79, 80), (82, 83), (83, 84), (84, 85), (85, 86), (86, 87), (88, 89), (88, 95), (89, 96), (90, 97), (91, 97), (94, 95), (95, 96)])
me_plane_001.attributes.new('sharp_edge', 'BOOLEAN', 'EDGE').data.foreach_set('value', [ (min(e.vertices), max(e.vertices)) in _k for e in me_plane_001.edges])
_k = {(0, 1): 1.0, (31, 51): 1.0, (4, 5): 1.0, (4, 6): 1.0, (9, 10): 1.0, (11, 12): 1.0, (13, 14): 1.0, (27, 44): 0.00784, (3, 36): 1.0, (29, 47): 0.42353, (2, 14): 1.0, (30, 48): 0.32157, (3, 15): 1.0, (15, 90): 1.0, (23, 75): 0.6, (17, 62): 0.00784, (19, 20): 1.0, (29, 82): 0.42353, (23, 24): 1.0, (25, 26): 1.0, (26, 27): 1.0, (28, 29): 1.0, (29, 30): 1.0, (32, 33): 1.0, (33, 34): 1.0, (16, 79): 1.0, (17, 27): 0.00784, (18, 28): 0.24706, (18, 64): 0.24706, (18, 82): 1.0, (33, 88): 1.0, (21, 34): 1.0, (36, 38): 1.0, (37, 39): 1.0, (35, 38): 1.0, (35, 39): 1.0, (37, 40): 1.0, (40, 41): 1.0, (41, 42): 1.0, (42, 43): 1.0, (43, 44): 1.0, (44, 45): 1.0, (45, 46): 1.0, (46, 47): 1.0, (47, 48): 1.0, (48, 49): 1.0, (49, 50): 1.0, (50, 51): 1.0, (52, 53): 1.0, (53, 54): 1.0, (56, 58): 1.0, (55, 57): 1.0, (55, 58): 1.0, (56, 59): 1.0, (59, 60): 1.0, (61, 62): 1.0, (62, 63): 1.0, (63, 64): 1.0, (64, 65): 1.0, (65, 66): 1.0, (67, 68): 1.0, (68, 69): 1.0, (69, 70): 1.0, (71, 72): 1.0, (43, 61): 0.23529, (51, 68): 1.0, (44, 62): 0.00784, (37, 56): 0.6, (46, 64): 0.24706, (47, 65): 0.42353, (53, 71): 1.0, (48, 66): 0.32157, (54, 72): 1.0, (74, 76): 1.0, (75, 77): 1.0, (73, 76): 1.0, (73, 77): 1.0, (75, 78): 1.0, (79, 80): 1.0, (26, 80): 0.23529, (82, 83): 1.0, (83, 84): 1.0, (84, 85): 1.0, (85, 86): 1.0, (86, 87): 1.0, (88, 89): 1.0, (74, 90): 1.0, (94, 95): 1.0, (95, 96): 1.0, (91, 97): 1.0, (88, 95): 1.0, (31, 86): 1.0, (89, 96): 1.0, (90, 97): 1.0, (5, 22): 1.0, (6, 23): 1.0, (7, 24): 1.0, (7, 25): 1.0, (8, 27): 1.0, (8, 28): 1.0, (9, 30): 1.0, (10, 31): 1.0, (11, 31): 1.0, (12, 32): 1.0, (13, 32): 1.0, (15, 22): 1.0, (28, 46): 0.24706, (26, 43): 0.23529, (23, 37): 0.6, (13, 53): 1.0, (2, 53): 1.0, (30, 83): 0.32157, (19, 87): 1.0, (21, 88): 1.0, (17, 80): 1.0, (18, 81): 1.0, (57, 91): 1.0, (60, 92): 1.0, (61, 92): 1.0, (66, 93): 1.0, (67, 93): 1.0, (70, 94): 1.0, (71, 94): 1.0, (20, 88): 1.0, (61, 80): 0.23529, (68, 86): 1.0, (16, 78): 1.0, (56, 75): 0.6, (17, 81): 1.0, (65, 82): 0.42353, (66, 83): 0.32157, (0, 51): 1.0, (1, 52): 1.0, (3, 97): 1.0}
me_plane_001.attributes.new('crease_edge', 'FLOAT', 'EDGE').data.foreach_set('value', [_k.get((min(e.vertices), max(e.vertices)), 0.0) for e in me_plane_001.edges])
_uv = me_plane_001.uv_layers.new(name='UVMap')
_uv.uv.foreach_set('vector', [3.271, -2.389, 3.3, -2.42, -2.3, -2.42, -2.271, -2.389, 0.866, 0.134, 0.866, 0.134, 0.866, 0.866, 0.866, 0.866, 0.8804, 0.1196, 0.8877, 0.1123, 0.8877, 0.8877, 0.8804, 0.8804, 3.248, -2.366, 3.271, -2.389, -2.271, -2.389, -2.248, -2.366, 0.8568, 0.1432, 0.8568, 0.1432, 0.8568, 0.8568, 0.8568, 0.8568, 0.8757, 0.1243, 0.8804, 0.1196, 0.8804, 0.8804, 0.8757, 0.8757, 0.9942, 0.005772, 1.0, 8.908e-07, 1.0, 1.0, 0.9942, 0.9942, 0.8615, 0.1385, 0.866, 0.134, 0.866, 0.866, 0.8615, 0.8615, 0.8757, 0.1243, 0.8757, 0.1243, 0.8757, 0.8757, 0.8757, 0.8757, 0.9874, 0.01259, 0.9942, 0.005772, 0.9942, 0.9942, 0.9874, 0.9874, 0.8568, 0.1432, 0.8615, 0.1385, 0.8615, 0.8615, 0.8568, 0.8568, 0.8788, 0.1212, 0.8757, 0.1243, 0.8757, 0.8757, 0.8788, 0.8788, 0.9822, 0.01784, 0.9874, 0.01259, 0.9874, 0.9874, 0.9822, 0.9822, 3.371, -2.494, 3.401, -2.526, -2.401, -2.526, -2.371, -2.494, 3.18, -2.295, 3.106, -2.218, -2.106, -2.218, -2.177, -2.295, 0.8998, 0.1002, 0.9822, 0.01784, 0.9822, 0.9822, 0.8998, 0.8998, 3.328, -2.449, 3.371, -2.494, -2.371, -2.494, -2.328, -2.449, 3.177, -2.295, 3.18, -2.295, -2.177, -2.295, -2.177, -2.295, 0.8966, 0.1034, 0.8998, 0.1002, 0.8998, 0.8998, 0.8966, 0.8966, 3.3, -2.42, 3.328, -2.449, -2.328, -2.449, -2.3, -2.42, 3.42, -2.546, 3.42, -2.546, -2.42, -2.546, -2.42, -2.546, 0.8877, 0.1123, 0.8966, 0.1034, 0.8966, 0.8966, 0.8877, 0.8877, -2.389, -2.271, 3.389, -2.271, 3.42, -2.3, -2.42, -2.3, 0.134, 0.866, 0.866, 0.866, 0.866, 0.866, 0.134, 0.866, 0.1196, 0.8804, 0.8804, 0.8804, 0.8877, 0.8877, 0.1123, 0.8877, -2.366, -2.248, 3.366, -2.248, 3.389, -2.271, -2.389, -2.271, 0.1432, 0.8568, 0.8568, 0.8568, 0.8568, 0.8568, 0.1432, 0.8568, 0.1243, 0.8757, 0.8757, 0.8757, 0.8804, 0.8804, 0.1196, 0.8804, 0.005771, 0.9942, 0.9942, 0.9942, 1.0, 1.0, 0.0, 1.0, 0.1385, 0.8615, 0.8615, 0.8615, 0.866, 0.866, 0.134, 0.866, 0.1243, 0.8757, 0.8757, 0.8757, 0.8757, 0.8757, 0.1243, 0.8757, 0.01259, 0.9874, 0.9874, 0.9874, 0.9942, 0.9942, 0.005771, 0.9942, 0.1432, 0.8568, 0.8568, 0.8568, 0.8615, 0.8615, 0.1385, 0.8615, 0.1212, 0.8788, 0.8788, 0.8788, 0.8757, 0.8757, 0.1243, 0.8757, 0.01784, 0.9822, 0.9822, 0.9822, 0.9874, 0.9874, 0.01259, 0.9874, -2.494, -2.371, 3.494, -2.371, 3.526, -2.401, -2.526, -2.401, -2.295, -2.18, 3.292, -2.18, 3.218, -2.106, -2.218, -2.106, 0.1002, 0.8998, 0.8998, 0.8998, 0.9822, 0.9822, 0.01784, 0.9822, -2.449, -2.328, 3.449, -2.328, 3.494, -2.371, -2.494, -2.371, -2.292, -2.18, 3.292, -2.18, 3.292, -2.18, -2.295, -2.18, 0.1034, 0.8966, 0.8966, 0.8966, 0.8998, 0.8998, 0.1002, 0.8998, -2.42, -2.3, 3.42, -2.3, 3.449, -2.328, -2.449, -2.328, -2.546, -2.42, 3.546, -2.42, 3.546, -2.42, -2.546, -2.42, 0.1123, 0.8877, 0.8877, 0.8877, 0.8966, 0.8966, 0.1034, 0.8966, 3.389, 3.271, -2.389, 3.271, -2.42, 3.3, 3.42, 3.3, 0.866, 0.134, 0.134, 0.134, 0.134, 0.134, 0.866, 0.134, 0.8804, 0.1196, 0.1196, 0.1196, 0.1123, 0.1123, 0.8877, 0.1123, 3.366, 3.248, -2.366, 3.248, -2.389, 3.271, 3.389, 3.271, 0.8568, 0.1432, 0.1432, 0.1432, 0.1432, 0.1432, 0.8568, 0.1432, 0.8757, 0.1243, 0.1243, 0.1243, 0.1196, 0.1196, 0.8804, 0.1196, 0.9942, 0.005772, 0.005771, 0.005771, 3.712e-07, 0.0, 1.0, 8.908e-07, 0.8615, 0.1385, 0.1385, 0.1385, 0.134, 0.134, 0.866, 0.134, 0.8757, 0.1243, 0.1243, 0.1243, 0.1243, 0.1243, 0.8757, 0.1243, 0.9874, 0.01259, 0.01259, 0.01259, 0.005771, 0.005771, 0.9942, 0.005772, 0.8568, 0.1432, 0.1432, 0.1432, 0.1385, 0.1385, 0.8615, 0.1385, 0.8788, 0.1212, 0.1212, 0.1212, 0.1243, 0.1243, 0.8757, 0.1243, 0.9822, 0.01784, 0.01784, 0.01784, 0.01259, 0.01259, 0.9874, 0.01259, 3.494, 3.371, -2.494, 3.371, -2.526, 3.401, 3.526, 3.401, 3.295, 3.18, -2.292, 3.18, -2.218, 3.106, 3.218, 3.106, 0.8998, 0.1002, 0.1002, 0.1002, 0.01784, 0.01784, 0.9822, 0.01784, 3.449, 3.328, -2.449, 3.328, -2.494, 3.371, 3.494, 3.371, 3.295, 3.18, -2.292, 3.18, -2.292, 3.18, 3.295, 3.18, 0.8966, 0.1034, 0.1034, 0.1034, 0.1002, 0.1002, 0.8998, 0.1002, 3.42, 3.3, -2.42, 3.3, -2.449, 3.328, 3.449, 3.328, 3.546, 3.42, -2.546, 3.42, -2.546, 3.42, 3.546, 3.42, 0.8877, 0.1123, 0.1123, 0.1123, 0.1034, 0.1034, 0.8966, 0.1034, -2.271, 3.389, -2.3, 3.42, 3.3, 3.42, 3.271, 3.389, 0.134, 0.866, 0.134, 0.866, 0.134, 0.134, 0.134, 0.134, 0.1196, 0.8804, 0.1123, 0.8877, 0.1123, 0.1123, 0.1196, 0.1196, -2.248, 3.366, -2.271, 3.389, 3.271, 3.389, 3.248, 3.366, 0.1432, 0.8568, 0.1432, 0.8568, 0.1432, 0.1432, 0.1432, 0.1432, 0.1243, 0.8757, 0.1196, 0.8804, 0.1196, 0.1196, 0.1243, 0.1243, 0.005771, 0.9942, 0.0, 1.0, 3.712e-07, 0.0, 0.005771, 0.005771, 0.1385, 0.8615, 0.134, 0.866, 0.134, 0.134, 0.1385, 0.1385, 0.1243, 0.8757, 0.1243, 0.8757, 0.1243, 0.1243, 0.1243, 0.1243, 0.01259, 0.9874, 0.005771, 0.9942, 0.005771, 0.005771, 0.01259, 0.01259, 0.1432, 0.8568, 0.1385, 0.8615, 0.1385, 0.1385, 0.1432, 0.1432, 0.1212, 0.8788, 0.1243, 0.8757, 0.1243, 0.1243, 0.1212, 0.1212, 0.01784, 0.9822, 0.01259, 0.9874, 0.01259, 0.01259, 0.01784, 0.01784, -2.371, 3.494, -2.401, 3.526, 3.401, 3.526, 3.371, 3.494, -2.18, 3.295, -2.106, 3.218, 3.106, 3.218, 3.177, 3.295, 0.1002, 0.8998, 0.01784, 0.9822, 0.01784, 0.01784, 0.1002, 0.1002, -2.328, 3.449, -2.371, 3.494, 3.371, 3.494, 3.328, 3.449, -2.177, 3.295, -2.18, 3.295, 3.177, 3.295, 3.177, 3.295, 0.1034, 0.8966, 0.1002, 0.8998, 0.1002, 0.1002, 0.1034, 0.1034, -2.3, 3.42, -2.328, 3.449, 3.328, 3.449, 3.3, 3.42, -2.42, 3.546, -2.42, 3.546, 3.42, 3.546, 3.42, 3.546, 0.1123, 0.8877, 0.1034, 0.8966, 0.1034, 0.1034, 0.1123, 0.1123])
me_plane_001.materials.append(mat_framemetalblack)
me_plane_001.materials.append(mat_framemetalgold)
me_plane_001.use_remesh_fix_poles = True
me_plane_001.use_remesh_preserve_attributes = False
me_plane_001.update()
arm_armature = bpy.data.armatures.new('Armature')  # bones are not reproduced

# ---- objects
ob_canvas = bpy.data.objects.new('Canvas', me_cube)
ob_sun = bpy.data.objects.new('Sun', light_light)
ob_camera = bpy.data.objects.new('Camera', cam_camera)
ob_wall = bpy.data.objects.new('Wall', me_cube_001)
ob_sizer = bpy.data.objects.new('Sizer', arm_armature)
ob_whitefloatingframe = bpy.data.objects.new('WhiteFloatingFrame', me_cube_003)
ob_blackfloatingframe = bpy.data.objects.new('BlackFloatingFrame', me_cube_005)
ob_woodfloatingframe01 = bpy.data.objects.new('WoodFloatingFrame01', me_cube_004)
ob_woodfloatingframe02 = bpy.data.objects.new('WoodFloatingFrame02', me_cube_006)
ob_woodfloatingframe03 = bpy.data.objects.new('WoodFloatingFrame03', me_cube_007)
ob_woodfloatingframe04 = bpy.data.objects.new('WoodFloatingFrame04', me_cube_008)
ob_woodfloatingframe05 = bpy.data.objects.new('WoodFloatingFrame05', me_cube_009)
ob_shadow_box_left = bpy.data.objects.new('Shadow Box Left', me_cube_010)
ob_shadow_box_right = bpy.data.objects.new('Shadow box Right', me_cube_011)
ob_cube_004 = bpy.data.objects.new('Cube.004', me_cube_013)
ob_point_light = bpy.data.objects.new('Point Light', light_light_001)
ob_metalfloatingframesilver = bpy.data.objects.new('MetalFloatingFrameSilver', me_cube_002)
ob_metalfloatingframegold = bpy.data.objects.new('MetalFloatingFrameGold', me_cube_015)
ob_metalfloatingframeblack = bpy.data.objects.new('MetalFloatingFrameBlack', me_cube_016)
ob_curvedframe01goldmetal = bpy.data.objects.new('CurvedFrame01GoldMetal', me_plane_001)

# ---- transforms, parenting, visibility, modifiers, constraints
ob_canvas.parent = ob_sizer
ob_canvas.location = (0.0, 0.0, 0.0)
ob_canvas.scale = (1.0, 1.0, 0.1)
ob_canvas.lock_rotations_4d = False
ob_canvas.empty_display_type = 'ARROWS'
ob_canvas.lineart.crease_threshold = 0.0
_vg = ob_canvas.vertex_groups.new(name='Depth')
_vg = ob_canvas.vertex_groups.new(name='Top')
_vg.add([0, 1, 4, 5], 1.0, 'REPLACE')
_vg = ob_canvas.vertex_groups.new(name='Right')
_vg.add([0, 1, 2, 3], 1.0, 'REPLACE')
_vg = ob_canvas.vertex_groups.new(name='Bottom')
_vg.add([2, 3, 6, 7], 1.0, 'REPLACE')
_vg = ob_canvas.vertex_groups.new(name='Left')
_vg.add([4, 5, 6, 7], 1.0, 'REPLACE')
_m = ob_canvas.modifiers.new('Armature', 'ARMATURE')
_m.object = ob_sizer
ob_sun.location = (7.194, 0.9571, 8.425)
ob_sun.rotation_euler = (-0.5757, -0.4699, 3.822)
ob_sun.scale = (2.466, 2.466, 2.466)
ob_sun.lock_rotations_4d = False
ob_sun.empty_display_type = 'ARROWS'
ob_sun.color = (0.0, 0.0, 0.0, 0.0)
ob_sun.lineart.crease_threshold = 0.0
ob_camera.location = (1.192e-07, -34.21, 2.136)
ob_camera.rotation_euler = (1.571, -0.0, 0.0)
ob_camera.lock_rotations_4d = False
ob_camera.empty_display_type = 'ARROWS'
ob_camera.color = (0.0, 0.0, 0.0, 0.0)
ob_camera.display_type = 'WIRE'
ob_camera.lineart.crease_threshold = 0.0
ob_wall.location = (1.192e-07, 4.651, 2.136)
ob_wall.rotation_euler = (1.571, -0.0, 0.0)
ob_wall.scale = (2.487, 2.307, 0.2487)
ob_wall.lock_rotations_4d = False
ob_wall.empty_display_type = 'ARROWS'
ob_wall.lineart.crease_threshold = 0.0
ob_sizer.location = (1.192e-07, 4.651, 2.136)
ob_sizer.rotation_euler = (1.571, -0.0, 0.0)
ob_sizer.lineart.crease_threshold = 0.0
ob_whitefloatingframe.parent = ob_sizer
ob_whitefloatingframe.location = (0.0, 2.29e-10, 0.005239)
ob_whitefloatingframe.scale = (1.0, 1.0, 0.1)
ob_whitefloatingframe.lock_rotations_4d = False
ob_whitefloatingframe.empty_display_type = 'ARROWS'
ob_whitefloatingframe.hide_render = True
ob_whitefloatingframe.lineart.crease_threshold = 0.0
_vg = ob_whitefloatingframe.vertex_groups.new(name='Depth')
_vg = ob_whitefloatingframe.vertex_groups.new(name='Top')
_vg.add([0, 1, 4, 5, 10, 11, 14, 15], 1.0, 'REPLACE')
_vg = ob_whitefloatingframe.vertex_groups.new(name='Right')
_vg.add([0, 1, 2, 3, 8, 10, 12, 14], 1.0, 'REPLACE')
_vg = ob_whitefloatingframe.vertex_groups.new(name='Bottom')
_vg.add([2, 3, 6, 7, 8, 9, 12, 13], 1.0, 'REPLACE')
_vg = ob_whitefloatingframe.vertex_groups.new(name='Left')
_vg.add([4, 5, 6, 7, 9, 11, 13, 15], 1.0, 'REPLACE')
_m = ob_whitefloatingframe.modifiers.new('Armature', 'ARMATURE')
_m.object = ob_sizer
ob_blackfloatingframe.parent = ob_sizer
ob_blackfloatingframe.location = (0.0, 3.098e-10, 0.007087)
ob_blackfloatingframe.scale = (1.0, 1.0, 0.1)
ob_blackfloatingframe.lock_rotations_4d = False
ob_blackfloatingframe.empty_display_type = 'ARROWS'
ob_blackfloatingframe.hide_render = True
ob_blackfloatingframe.lineart.crease_threshold = 0.0
_vg = ob_blackfloatingframe.vertex_groups.new(name='Depth')
_vg = ob_blackfloatingframe.vertex_groups.new(name='Top')
_vg.add([0, 1, 4, 5, 10, 11, 14, 15], 1.0, 'REPLACE')
_vg = ob_blackfloatingframe.vertex_groups.new(name='Right')
_vg.add([0, 1, 2, 3, 8, 10, 12, 14], 1.0, 'REPLACE')
_vg = ob_blackfloatingframe.vertex_groups.new(name='Bottom')
_vg.add([2, 3, 6, 7, 8, 9, 12, 13], 1.0, 'REPLACE')
_vg = ob_blackfloatingframe.vertex_groups.new(name='Left')
_vg.add([4, 5, 6, 7, 9, 11, 13, 15], 1.0, 'REPLACE')
_m = ob_blackfloatingframe.modifiers.new('Armature', 'ARMATURE')
_m.object = ob_sizer
ob_woodfloatingframe01.parent = ob_sizer
ob_woodfloatingframe01.location = (0.0, 3.098e-10, 0.007087)
ob_woodfloatingframe01.scale = (1.0, 1.0, 0.1)
ob_woodfloatingframe01.lock_rotations_4d = False
ob_woodfloatingframe01.empty_display_type = 'ARROWS'
ob_woodfloatingframe01.hide_render = True
ob_woodfloatingframe01.lineart.crease_threshold = 0.0
_vg = ob_woodfloatingframe01.vertex_groups.new(name='Depth')
_vg = ob_woodfloatingframe01.vertex_groups.new(name='Top')
_vg.add([0, 1, 4, 5, 10, 11, 14, 15], 1.0, 'REPLACE')
_vg = ob_woodfloatingframe01.vertex_groups.new(name='Right')
_vg.add([0, 1, 2, 3, 8, 10, 12, 14], 1.0, 'REPLACE')
_vg = ob_woodfloatingframe01.vertex_groups.new(name='Bottom')
_vg.add([2, 3, 6, 7, 8, 9, 12, 13], 1.0, 'REPLACE')
_vg = ob_woodfloatingframe01.vertex_groups.new(name='Left')
_vg.add([4, 5, 6, 7, 9, 11, 13, 15], 1.0, 'REPLACE')
_m = ob_woodfloatingframe01.modifiers.new('Armature', 'ARMATURE')
_m.object = ob_sizer
ob_woodfloatingframe02.parent = ob_sizer
ob_woodfloatingframe02.location = (0.0, 3.098e-10, 0.007087)
ob_woodfloatingframe02.scale = (1.0, 1.0, 0.1)
ob_woodfloatingframe02.lock_rotations_4d = False
ob_woodfloatingframe02.empty_display_type = 'ARROWS'
ob_woodfloatingframe02.hide_render = True
ob_woodfloatingframe02.lineart.crease_threshold = 0.0
_vg = ob_woodfloatingframe02.vertex_groups.new(name='Depth')
_vg = ob_woodfloatingframe02.vertex_groups.new(name='Top')
_vg.add([0, 1, 4, 5, 10, 11, 14, 15], 1.0, 'REPLACE')
_vg = ob_woodfloatingframe02.vertex_groups.new(name='Right')
_vg.add([0, 1, 2, 3, 8, 10, 12, 14], 1.0, 'REPLACE')
_vg = ob_woodfloatingframe02.vertex_groups.new(name='Bottom')
_vg.add([2, 3, 6, 7, 8, 9, 12, 13], 1.0, 'REPLACE')
_vg = ob_woodfloatingframe02.vertex_groups.new(name='Left')
_vg.add([4, 5, 6, 7, 9, 11, 13, 15], 1.0, 'REPLACE')
_m = ob_woodfloatingframe02.modifiers.new('Armature', 'ARMATURE')
_m.object = ob_sizer
ob_woodfloatingframe03.parent = ob_sizer
ob_woodfloatingframe03.location = (0.0, 3.098e-10, 0.007087)
ob_woodfloatingframe03.scale = (1.0, 1.0, 0.1)
ob_woodfloatingframe03.lock_rotations_4d = False
ob_woodfloatingframe03.empty_display_type = 'ARROWS'
ob_woodfloatingframe03.hide_render = True
ob_woodfloatingframe03.lineart.crease_threshold = 0.0
_vg = ob_woodfloatingframe03.vertex_groups.new(name='Depth')
_vg = ob_woodfloatingframe03.vertex_groups.new(name='Top')
_vg.add([0, 1, 4, 5, 10, 11, 14, 15], 1.0, 'REPLACE')
_vg = ob_woodfloatingframe03.vertex_groups.new(name='Right')
_vg.add([0, 1, 2, 3, 8, 10, 12, 14], 1.0, 'REPLACE')
_vg = ob_woodfloatingframe03.vertex_groups.new(name='Bottom')
_vg.add([2, 3, 6, 7, 8, 9, 12, 13], 1.0, 'REPLACE')
_vg = ob_woodfloatingframe03.vertex_groups.new(name='Left')
_vg.add([4, 5, 6, 7, 9, 11, 13, 15], 1.0, 'REPLACE')
_m = ob_woodfloatingframe03.modifiers.new('Armature', 'ARMATURE')
_m.object = ob_sizer
ob_woodfloatingframe04.parent = ob_sizer
ob_woodfloatingframe04.location = (0.0, 3.098e-10, 0.007087)
ob_woodfloatingframe04.scale = (1.0, 1.0, 0.1)
ob_woodfloatingframe04.lock_rotations_4d = False
ob_woodfloatingframe04.empty_display_type = 'ARROWS'
ob_woodfloatingframe04.hide_render = True
ob_woodfloatingframe04.lineart.crease_threshold = 0.0
_vg = ob_woodfloatingframe04.vertex_groups.new(name='Depth')
_vg = ob_woodfloatingframe04.vertex_groups.new(name='Top')
_vg.add([0, 1, 4, 5, 10, 11, 14, 15], 1.0, 'REPLACE')
_vg = ob_woodfloatingframe04.vertex_groups.new(name='Right')
_vg.add([0, 1, 2, 3, 8, 10, 12, 14], 1.0, 'REPLACE')
_vg = ob_woodfloatingframe04.vertex_groups.new(name='Bottom')
_vg.add([2, 3, 6, 7, 8, 9, 12, 13], 1.0, 'REPLACE')
_vg = ob_woodfloatingframe04.vertex_groups.new(name='Left')
_vg.add([4, 5, 6, 7, 9, 11, 13, 15], 1.0, 'REPLACE')
_m = ob_woodfloatingframe04.modifiers.new('Armature', 'ARMATURE')
_m.object = ob_sizer
ob_woodfloatingframe05.parent = ob_sizer
ob_woodfloatingframe05.location = (0.0, 3.098e-10, 0.007087)
ob_woodfloatingframe05.scale = (1.0, 1.0, 0.1)
ob_woodfloatingframe05.lock_rotations_4d = False
ob_woodfloatingframe05.empty_display_type = 'ARROWS'
ob_woodfloatingframe05.hide_render = True
ob_woodfloatingframe05.lineart.crease_threshold = 0.0
_vg = ob_woodfloatingframe05.vertex_groups.new(name='Depth')
_vg = ob_woodfloatingframe05.vertex_groups.new(name='Top')
_vg.add([0, 1, 4, 5, 10, 11, 14, 15], 1.0, 'REPLACE')
_vg = ob_woodfloatingframe05.vertex_groups.new(name='Right')
_vg.add([0, 1, 2, 3, 8, 10, 12, 14], 1.0, 'REPLACE')
_vg = ob_woodfloatingframe05.vertex_groups.new(name='Bottom')
_vg.add([2, 3, 6, 7, 8, 9, 12, 13], 1.0, 'REPLACE')
_vg = ob_woodfloatingframe05.vertex_groups.new(name='Left')
_vg.add([4, 5, 6, 7, 9, 11, 13, 15], 1.0, 'REPLACE')
_m = ob_woodfloatingframe05.modifiers.new('Armature', 'ARMATURE')
_m.object = ob_sizer
ob_shadow_box_left.location = (-5.567, 5.003, 23.16)
ob_shadow_box_left.lineart.crease_threshold = 0.0
ob_shadow_box_right.location = (48.3, 20.59, 37.69)
ob_shadow_box_right.rotation_euler = (4.177e-08, -1.034, -7.345e-08)
ob_shadow_box_right.scale = (1.0, 4.746, 4.789)
ob_shadow_box_right.lineart.crease_threshold = 0.0
ob_cube_004.location = (-0.02385, 0.9231, -9.812)
ob_cube_004.scale = (1.341, 0.4379, 0.9787)
ob_cube_004.hide_render = True
ob_cube_004.lineart.crease_threshold = 0.0
ob_point_light.location = (0.1142, -3.788, 18.2)
ob_point_light.scale = (2.71, 2.71, 2.71)
ob_point_light.lock_rotations_4d = False
ob_point_light.empty_display_type = 'ARROWS'
ob_point_light.color = (0.0, 0.0, 0.0, 0.0)
ob_point_light.lineart.crease_threshold = 0.0
ob_metalfloatingframesilver.parent = ob_sizer
ob_metalfloatingframesilver.location = (0.0, 3.098e-10, 0.007087)
ob_metalfloatingframesilver.scale = (1.0, 1.0, 0.1)
ob_metalfloatingframesilver.lock_rotations_4d = False
ob_metalfloatingframesilver.empty_display_type = 'ARROWS'
ob_metalfloatingframesilver.hide_render = True
ob_metalfloatingframesilver.lineart.crease_threshold = 0.0
_vg = ob_metalfloatingframesilver.vertex_groups.new(name='Depth')
_vg = ob_metalfloatingframesilver.vertex_groups.new(name='Top')
_vg.add([0, 2, 6, 7, 10, 11, 12, 13, 16, 17], 1.0, 'REPLACE')
_vg = ob_metalfloatingframesilver.vertex_groups.new(name='Right')
_vg.add([0, 1, 4, 6, 8, 10, 12, 13, 14, 15], 1.0, 'REPLACE')
_vg = ob_metalfloatingframesilver.vertex_groups.new(name='Bottom')
_vg.add([1, 3, 4, 5, 8, 9, 14, 15, 18, 19], 1.0, 'REPLACE')
_vg = ob_metalfloatingframesilver.vertex_groups.new(name='Left')
_vg.add([2, 3, 5, 7, 9, 11, 16, 17, 18, 19], 1.0, 'REPLACE')
_m = ob_metalfloatingframesilver.modifiers.new('Armature', 'ARMATURE')
_m.object = ob_sizer
_m = ob_metalfloatingframesilver.modifiers.new('Bevel', 'BEVEL')
_m.width = 0.01
_m.width_pct = 0.01
_m.limit_method = 'NONE'
ob_metalfloatingframegold.parent = ob_sizer
ob_metalfloatingframegold.location = (0.0, 3.098e-10, 0.007087)
ob_metalfloatingframegold.scale = (1.0, 1.0, 0.1)
ob_metalfloatingframegold.lock_rotations_4d = False
ob_metalfloatingframegold.empty_display_type = 'ARROWS'
ob_metalfloatingframegold.hide_render = True
ob_metalfloatingframegold.lineart.crease_threshold = 0.0
_vg = ob_metalfloatingframegold.vertex_groups.new(name='Depth')
_vg = ob_metalfloatingframegold.vertex_groups.new(name='Top')
_vg.add([0, 2, 6, 7, 10, 11, 12, 13, 16, 17], 1.0, 'REPLACE')
_vg = ob_metalfloatingframegold.vertex_groups.new(name='Right')
_vg.add([0, 1, 4, 6, 8, 10, 12, 13, 14, 15], 1.0, 'REPLACE')
_vg = ob_metalfloatingframegold.vertex_groups.new(name='Bottom')
_vg.add([1, 3, 4, 5, 8, 9, 14, 15, 18, 19], 1.0, 'REPLACE')
_vg = ob_metalfloatingframegold.vertex_groups.new(name='Left')
_vg.add([2, 3, 5, 7, 9, 11, 16, 17, 18, 19], 1.0, 'REPLACE')
_m = ob_metalfloatingframegold.modifiers.new('Armature', 'ARMATURE')
_m.object = ob_sizer
_m = ob_metalfloatingframegold.modifiers.new('Bevel', 'BEVEL')
_m.width = 0.01
_m.width_pct = 0.01
_m.limit_method = 'NONE'
ob_metalfloatingframeblack.parent = ob_sizer
ob_metalfloatingframeblack.location = (0.0, 3.098e-10, 0.007087)
ob_metalfloatingframeblack.scale = (1.0, 1.0, 0.1)
ob_metalfloatingframeblack.lock_rotations_4d = False
ob_metalfloatingframeblack.empty_display_type = 'ARROWS'
ob_metalfloatingframeblack.hide_render = True
ob_metalfloatingframeblack.lineart.crease_threshold = 0.0
_vg = ob_metalfloatingframeblack.vertex_groups.new(name='Depth')
_vg = ob_metalfloatingframeblack.vertex_groups.new(name='Top')
_vg.add([0, 2, 6, 7, 10, 11, 12, 13, 16, 17], 1.0, 'REPLACE')
_vg = ob_metalfloatingframeblack.vertex_groups.new(name='Right')
_vg.add([0, 1, 4, 6, 8, 10, 12, 13, 14, 15], 1.0, 'REPLACE')
_vg = ob_metalfloatingframeblack.vertex_groups.new(name='Bottom')
_vg.add([1, 3, 4, 5, 8, 9, 14, 15, 18, 19], 1.0, 'REPLACE')
_vg = ob_metalfloatingframeblack.vertex_groups.new(name='Left')
_vg.add([2, 3, 5, 7, 9, 11, 16, 17, 18, 19], 1.0, 'REPLACE')
_m = ob_metalfloatingframeblack.modifiers.new('Armature', 'ARMATURE')
_m.object = ob_sizer
_m = ob_metalfloatingframeblack.modifiers.new('Bevel', 'BEVEL')
_m.width = 0.01
_m.width_pct = 0.01
_m.limit_method = 'NONE'
ob_curvedframe01goldmetal.parent = ob_sizer
ob_curvedframe01goldmetal.matrix_parent_inverse = Matrix(((1.0, 0.0, 0.0, -1.192e-07), (0.0, -4.371e-08, 1.0, -2.136), (0.0, -1.0, -4.371e-08, 4.651), (-0.0, 0.0, -0.0, 1.0)))
ob_curvedframe01goldmetal.location = (1.192e-07, 4.651, 2.136)
ob_curvedframe01goldmetal.rotation_euler = (1.571, -0.0, 0.0)
_vg = ob_curvedframe01goldmetal.vertex_groups.new(name='Depth')
_vg = ob_curvedframe01goldmetal.vertex_groups.new(name='Top')
_vg.add([4, 5, 6, 7, 8, 9, 10, 11, 12, 13, 14, 15, 16, 17, 18, 19, 20, 21, 22, 23, 24, 25, 26, 27, 28, 29, 30, 31, 32, 33, 34, 73, 74, 75, 76, 77, 78, 79, 80, 81, 82, 83, 84, 85, 86, 87, 88, 89, 90], 1.0, 'REPLACE')
_vg = ob_curvedframe01goldmetal.vertex_groups.new(name='Right')
_vg.add([0, 1, 2, 3, 4, 5, 6, 7, 8, 9, 10, 11, 12, 13, 14, 15, 22, 23, 24, 25, 26, 27, 28, 29, 30, 31, 32, 33, 34, 35, 36, 37, 38, 39, 40, 41, 42, 43, 44, 45, 46, 47, 48, 49, 50, 51, 52, 53, 54], 1.0, 'REPLACE')
_vg = ob_curvedframe01goldmetal.vertex_groups.new(name='Bottom')
_vg.add([0, 1, 2, 3, 35, 36, 37, 38, 39, 40, 41, 42, 43, 44, 45, 46, 47, 48, 49, 50, 51, 52, 53, 54, 55, 56, 57, 58, 59, 60, 61, 62, 63, 64, 65, 66, 67, 68, 69, 70, 71, 72, 91, 92, 93, 94, 95, 96, 97], 1.0, 'REPLACE')
_vg = ob_curvedframe01goldmetal.vertex_groups.new(name='Left')
_vg.add([16, 17, 18, 19, 20, 21, 55, 56, 57, 58, 59, 60, 61, 62, 63, 64, 65, 66, 67, 68, 69, 70, 71, 72, 73, 74, 75, 76, 77, 78, 79, 80, 81, 82, 83, 84, 85, 86, 87, 88, 89, 90, 91, 92, 93, 94, 95, 96, 97], 1.0, 'REPLACE')
_m = ob_curvedframe01goldmetal.modifiers.new('Subdivision', 'SUBSURF')
_m.render_levels = 1
_m = ob_curvedframe01goldmetal.modifiers.new('Armature', 'ARMATURE')
_m.object = ob_sizer
_m = ob_curvedframe01goldmetal.modifiers.new('Auto Smooth', 'NODES')
_m.node_group = ng_auto_smooth
_gi = [s.identifier for s in ng_auto_smooth.interface.items_tree if s.item_type == 'SOCKET' and s.in_out == 'INPUT']
_m[_gi[1]] = 0.5236  # Angle

# ---- collection membership
col_collection.objects.link(ob_canvas)
col_collection.objects.link(ob_sun)
col_collection.objects.link(ob_camera)
col_collection.objects.link(ob_wall)
col_collection.objects.link(ob_sizer)
col_collection.objects.link(ob_whitefloatingframe)
col_collection.objects.link(ob_blackfloatingframe)
col_collection.objects.link(ob_woodfloatingframe01)
col_collection.objects.link(ob_woodfloatingframe02)
col_collection.objects.link(ob_woodfloatingframe03)
col_collection.objects.link(ob_woodfloatingframe04)
col_collection.objects.link(ob_woodfloatingframe05)
col_collection.objects.link(ob_shadow_box_left)
col_collection.objects.link(ob_shadow_box_right)
col_collection.objects.link(ob_cube_004)
col_collection.objects.link(ob_point_light)
col_collection.objects.link(ob_metalfloatingframesilver)
col_collection.objects.link(ob_metalfloatingframegold)
col_collection.objects.link(ob_metalfloatingframeblack)
col_collection.objects.link(ob_curvedframe01goldmetal)

# ---- scene / render settings (as saved in the file)
scene.camera = ob_camera
scene.frame_start = 1; scene.frame_end = 250; scene.frame_set(83)
scene.render.engine = 'CYCLES'
scene.render.resolution_x = 1080
scene.render.use_sequencer = False
scene.cycles.samples = 128
scene.cycles.sampling_pattern = 'TABULATED_SOBOL'
scene.cycles.use_adaptive_sampling = False
scene.cycles.use_light_tree = False
scene.cycles.caustics_reflective = False
scene.cycles.caustics_refractive = False
scene.cycles.glossy_bounces = 0
scene.cycles.transmission_bounces = 0
scene.cycles.transparent_max_bounces = 0
scene.view_settings.view_transform = 'Filmic'
bpy.context.view_layer.update()
